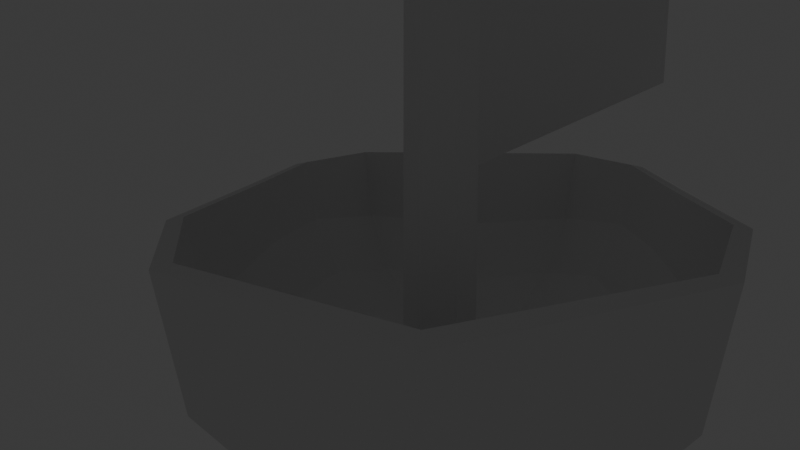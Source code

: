 # Source: portfolio.blend  (saved by Blender 4.2.66; exported with 4.5.12 LTS)
import bpy
from mathutils import Matrix  # noqa: F401  (used for matrix-valued properties, if any)

bpy.ops.wm.read_factory_settings(use_empty=True)
scene = bpy.context.scene
scene.name = 'Scene'

# ---- collections
col_collection = bpy.data.collections.new('Collection'); scene.collection.children.link(col_collection)
col_bateau = bpy.data.collections.new('Bateau'); scene.collection.children.link(col_bateau)

# ---- materials (node trees are filled in below, after node groups)
mat_material = bpy.data.materials.new('Material')
mat_material.alpha_threshold = 0.0
mat_material.use_transparent_shadow = False
mat_material.roughness = 0.5
mat_material.line_color = (0.0, 0.0, 0.0, 1.0)

# ---- material node trees
mat_material.use_nodes = True; mat_material.node_tree.nodes.clear()
_N = mat_material.node_tree.nodes; _L = mat_material.node_tree.links
n0 = _N.new('ShaderNodeOutputMaterial'); n0.name = 'Material Output'; n0.location = (300, 300)
n1 = _N.new('ShaderNodeBsdfPrincipled'); n1.name = 'Principled BSDF'; n1.location = (10, 300)
n1.inputs[3].default_value = 1.45
_L.new(n1.outputs[0], n0.inputs[0])
n0.is_active_output = True

# ---- world
world_world = bpy.data.worlds.new('World'); scene.world = world_world
world_world.use_nodes = True; world_world.node_tree.nodes.clear()
_N = world_world.node_tree.nodes; _L = world_world.node_tree.links
n0 = _N.new('ShaderNodeOutputWorld'); n0.name = 'World Output'; n0.location = (300, 300)
n1 = _N.new('ShaderNodeBackground'); n1.name = 'Background'; n1.location = (10, 300)
n1.inputs[0].default_value = (0.05088, 0.05088, 0.05088, 1.0)
_L.new(n1.outputs[0], n0.inputs[0])
n0.is_active_output = True
world_world.color = (0.05088, 0.05088, 0.05088)
world_world.sun_shadow_jitter_overblur = 0.0

# ---- cameras
cam_camera = bpy.data.cameras.new('Camera')
cam_camera.clip_end = 500.0
cam_camera.lens = 40.39
cam_camera.ortho_scale = 7.314

# ---- lights
light_light = bpy.data.lights.new('Light', 'POINT')
light_light.energy = 1000.0
light_light.shadow_soft_size = 0.1

# ---- meshes
me_cube = bpy.data.meshes.new('Cube')
me_cube.from_pydata([(14.89, 1.981, 1.0), (14.89, 1.981, -1.0), (14.89, -1.0, 1.0), (14.89, -1.0, -1.0), (8.325, 1.981, 1.0), (8.325, 1.981, -1.0), (8.325, -1.0, 1.0), (8.325, -1.0, -1.0), (13.67, 1.981, -1.0), (13.67, -1.0, 1.0), (13.67, -1.0, -1.0), (13.67, 1.981, 1.0), (11.7, 1.981, -1.0), (11.7, -1.0, 1.0), (11.7, -1.0, -1.0), (11.7, 1.981, 1.0), (8.325, 1.443, -1.0), (14.89, 1.443, 1.0), (8.325, 1.443, 1.0), (14.89, 1.443, -1.0), (13.65, 1.426, -1.0), (13.67, 1.443, 1.0), (11.71, 1.426, -1.0), (11.7, 1.443, 1.0), (8.325, -0.1587, -1.0), (14.89, -0.1587, 1.0), (13.65, -0.1418, -1.0), (13.67, -0.1587, 1.0), (11.71, -0.1418, -1.0), (11.7, -0.1587, 1.0), (8.325, -0.1587, 1.0), (14.89, -0.1587, -1.0), (13.67, 1.443, -1.0), (11.7, 1.443, -1.0), (13.67, -0.1587, -1.0), (11.7, -0.1587, -1.0), (13.67, 1.443, -1.0), (11.7, 1.443, -1.0), (13.67, -0.1587, -1.0), (11.7, -0.1587, -1.0), (13.65, 1.426, -18.1), (11.71, 1.426, -18.1), (13.65, -0.1418, -18.1), (11.71, -0.1418, -18.1), (8.325, 1.981, 1.0), (8.325, 1.981, -1.0), (8.325, -1.0, 1.0), (8.325, -1.0, -1.0), (1.758, 1.981, 1.0), (1.758, 1.981, -1.0), (1.758, -1.0, 1.0), (1.758, -1.0, -1.0), (7.102, 1.981, -1.0), (7.102, -1.0, 1.0), (7.102, -1.0, -1.0), (7.102, 1.981, 1.0), (5.13, 1.981, -1.0), (5.13, -1.0, 1.0), (5.13, -1.0, -1.0), (5.13, 1.981, 1.0), (1.758, 1.443, -1.0), (8.325, 1.443, 1.0), (1.758, 1.443, 1.0), (8.325, 1.443, -1.0), (7.085, 1.426, -1.0), (7.102, 1.443, 1.0), (5.147, 1.426, -1.0), (5.13, 1.443, 1.0), (1.758, -0.1587, -1.0), (8.325, -0.1587, 1.0), (7.085, -0.1418, -1.0), (7.102, -0.1587, 1.0), (5.147, -0.1418, -1.0), (5.13, -0.1587, 1.0), (1.758, -0.1587, 1.0), (8.325, -0.1587, -1.0), (7.102, 1.443, -1.0), (5.13, 1.443, -1.0), (7.102, -0.1587, -1.0), (5.13, -0.1587, -1.0), (7.102, 1.443, -1.0), (5.13, 1.443, -1.0), (7.102, -0.1587, -1.0), (5.13, -0.1587, -1.0), (7.085, 1.426, -18.1), (5.147, 1.426, -18.1), (7.085, -0.1418, -18.1), (5.147, -0.1418, -18.1), (1.764, 1.981, 1.0), (1.764, 1.981, -1.0), (1.764, -1.0, 1.0), (1.764, -1.0, -1.0), (-4.802, 1.981, 1.0), (-4.802, 1.981, -1.0), (-4.802, -1.0, 1.0), (-4.802, -1.0, -1.0), (0.5417, 1.981, -1.0), (0.5417, -1.0, 1.0), (0.5417, -1.0, -1.0), (0.5417, 1.981, 1.0), (-1.431, 1.981, -1.0), (-1.431, -1.0, 1.0), (-1.431, -1.0, -1.0), (-1.431, 1.981, 1.0), (-4.802, 1.443, -1.0), (1.764, 1.443, 1.0), (-4.802, 1.443, 1.0), (1.764, 1.443, -1.0), (0.5247, 1.426, -1.0), (0.5417, 1.443, 1.0), (-1.414, 1.426, -1.0), (-1.431, 1.443, 1.0), (-4.802, -0.1587, -1.0), (1.764, -0.1587, 1.0), (0.5247, -0.1418, -1.0), (0.5417, -0.1587, 1.0), (-1.414, -0.1418, -1.0), (-1.431, -0.1587, 1.0), (-4.802, -0.1587, 1.0), (1.764, -0.1587, -1.0), (0.5417, 1.443, -1.0), (-1.431, 1.443, -1.0), (0.5417, -0.1587, -1.0), (-1.431, -0.1587, -1.0), (0.5417, 1.443, -1.0), (-1.431, 1.443, -1.0), (0.5417, -0.1587, -1.0), (-1.431, -0.1587, -1.0), (0.5247, 1.426, -18.1), (-1.414, 1.426, -18.1), (0.5247, -0.1418, -18.1), (-1.414, -0.1418, -18.1), (-4.803, 1.981, 1.0), (-4.803, 1.981, -1.0), (-4.803, -1.0, 1.0), (-4.803, -1.0, -1.0), (-11.37, 1.981, 1.0), (-11.37, 1.981, -1.0), (-11.37, -1.0, 1.0), (-11.37, -1.0, -1.0), (-6.025, 1.981, -1.0), (-6.025, -1.0, 1.0), (-6.025, -1.0, -1.0), (-6.025, 1.981, 1.0), (-7.998, 1.981, -1.0), (-7.998, -1.0, 1.0), (-7.998, -1.0, -1.0), (-7.998, 1.981, 1.0), (-11.37, 1.443, -1.0), (-4.803, 1.443, 1.0), (-11.37, 1.443, 1.0), (-4.803, 1.443, -1.0), (-6.042, 1.426, -1.0), (-6.025, 1.443, 1.0), (-7.981, 1.426, -1.0), (-7.998, 1.443, 1.0), (-11.37, -0.1587, -1.0), (-4.803, -0.1587, 1.0), (-6.042, -0.1418, -1.0), (-6.025, -0.1587, 1.0), (-7.981, -0.1418, -1.0), (-7.998, -0.1587, 1.0), (-11.37, -0.1587, 1.0), (-4.803, -0.1587, -1.0), (-6.025, 1.443, -1.0), (-7.998, 1.443, -1.0), (-6.025, -0.1587, -1.0), (-7.998, -0.1587, -1.0), (-6.025, 1.443, -1.0), (-7.998, 1.443, -1.0), (-6.025, -0.1587, -1.0), (-7.998, -0.1587, -1.0), (-6.042, 1.426, -18.1), (-7.981, 1.426, -18.1), (-6.042, -0.1418, -18.1), (-7.981, -0.1418, -18.1), (-11.38, 1.981, 1.0), (-11.38, 1.981, -1.0), (-11.38, -1.0, 1.0), (-11.38, -1.0, -1.0), (-17.95, 1.981, 1.0), (-17.95, 1.981, -1.0), (-17.95, -1.0, 1.0), (-17.95, -1.0, -1.0), (-12.6, 1.981, -1.0), (-12.6, -1.0, 1.0), (-12.6, -1.0, -1.0), (-12.6, 1.981, 1.0), (-14.58, 1.981, -1.0), (-14.58, -1.0, 1.0), (-14.58, -1.0, -1.0), (-14.58, 1.981, 1.0), (-17.95, 1.443, -1.0), (-11.38, 1.443, 1.0), (-17.95, 1.443, 1.0), (-11.38, 1.443, -1.0), (-12.62, 1.426, -1.0), (-12.6, 1.443, 1.0), (-14.56, 1.426, -1.0), (-14.58, 1.443, 1.0), (-17.95, -0.1587, -1.0), (-11.38, -0.1587, 1.0), (-12.62, -0.1418, -1.0), (-12.6, -0.1587, 1.0), (-14.56, -0.1418, -1.0), (-14.58, -0.1587, 1.0), (-17.95, -0.1587, 1.0), (-11.38, -0.1587, -1.0), (-12.6, 1.443, -1.0), (-14.58, 1.443, -1.0), (-12.6, -0.1587, -1.0), (-14.58, -0.1587, -1.0), (-12.6, 1.443, -1.0), (-14.58, 1.443, -1.0), (-12.6, -0.1587, -1.0), (-14.58, -0.1587, -1.0), (-12.62, 1.426, -18.1), (-14.56, 1.426, -18.1), (-12.62, -0.1418, -18.1), (-14.56, -0.1418, -18.1), (-17.95, 1.981, 1.0), (-17.95, 1.981, -1.0), (-17.95, -1.0, 1.0), (-17.95, -1.0, -1.0), (-24.52, 1.981, 1.0), (-24.52, 1.981, -1.0), (-24.52, -1.0, 1.0), (-24.52, -1.0, -1.0), (-19.17, 1.981, -1.0), (-19.17, -1.0, 1.0), (-19.17, -1.0, -1.0), (-19.17, 1.981, 1.0), (-21.14, 1.981, -1.0), (-21.14, -1.0, 1.0), (-21.14, -1.0, -1.0), (-21.14, 1.981, 1.0), (-24.52, 1.443, -1.0), (-17.95, 1.443, 1.0), (-24.52, 1.443, 1.0), (-17.95, 1.443, -1.0), (-19.19, 1.426, -1.0), (-19.17, 1.443, 1.0), (-21.13, 1.426, -1.0), (-21.14, 1.443, 1.0), (-24.52, -0.1587, -1.0), (-17.95, -0.1587, 1.0), (-19.19, -0.1418, -1.0), (-19.17, -0.1587, 1.0), (-21.13, -0.1418, -1.0), (-21.14, -0.1587, 1.0), (-24.52, -0.1587, 1.0), (-17.95, -0.1587, -1.0), (-19.17, 1.443, -1.0), (-21.14, 1.443, -1.0), (-19.17, -0.1587, -1.0), (-21.14, -0.1587, -1.0), (-19.17, 1.443, -1.0), (-21.14, 1.443, -1.0), (-19.17, -0.1587, -1.0), (-21.14, -0.1587, -1.0), (-19.19, 1.426, -18.1), (-21.13, 1.426, -18.1), (-19.19, -0.1418, -18.1), (-21.13, -0.1418, -18.1), (-24.51, 1.981, 1.0), (-24.51, 1.981, -1.0), (-24.51, -1.0, 1.0), (-24.51, -1.0, -1.0), (-31.08, 1.981, 1.0), (-31.08, 1.981, -1.0), (-31.08, -1.0, 1.0), (-31.08, -1.0, -1.0), (-25.73, 1.981, -1.0), (-25.73, -1.0, 1.0), (-25.73, -1.0, -1.0), (-25.73, 1.981, 1.0), (-27.7, 1.981, -1.0), (-27.7, -1.0, 1.0), (-27.7, -1.0, -1.0), (-27.7, 1.981, 1.0), (-31.08, 1.443, -1.0), (-24.51, 1.443, 1.0), (-31.08, 1.443, 1.0), (-24.51, 1.443, -1.0), (-25.75, 1.426, -1.0), (-25.73, 1.443, 1.0), (-27.69, 1.426, -1.0), (-27.7, 1.443, 1.0), (-31.08, -0.1587, -1.0), (-24.51, -0.1587, 1.0), (-25.75, -0.1418, -1.0), (-25.73, -0.1587, 1.0), (-27.69, -0.1418, -1.0), (-27.7, -0.1587, 1.0), (-31.08, -0.1587, 1.0), (-24.51, -0.1587, -1.0), (-25.73, 1.443, -1.0), (-27.7, 1.443, -1.0), (-25.73, -0.1587, -1.0), (-27.7, -0.1587, -1.0), (-25.73, 1.443, -1.0), (-27.7, 1.443, -1.0), (-25.73, -0.1587, -1.0), (-27.7, -0.1587, -1.0), (-25.75, 1.426, -18.1), (-27.69, 1.426, -18.1), (-25.75, -0.1418, -18.1), (-27.69, -0.1418, -18.1), (-31.08, 1.981, 1.0), (-31.08, 1.981, -1.0), (-31.08, -1.0, 1.0), (-31.08, -1.0, -1.0), (-37.64, 1.981, 1.0), (-37.64, 1.981, -1.0), (-37.64, -1.0, 1.0), (-37.64, -1.0, -1.0), (-32.3, 1.981, -1.0), (-32.3, -1.0, 1.0), (-32.3, -1.0, -1.0), (-32.3, 1.981, 1.0), (-34.27, 1.981, -1.0), (-34.27, -1.0, 1.0), (-34.27, -1.0, -1.0), (-34.27, 1.981, 1.0), (-37.64, 1.443, -1.0), (-31.08, 1.443, 1.0), (-37.64, 1.443, 1.0), (-31.08, 1.443, -1.0), (-32.32, 1.426, -1.0), (-32.3, 1.443, 1.0), (-34.25, 1.426, -1.0), (-34.27, 1.443, 1.0), (-37.64, -0.1587, -1.0), (-31.08, -0.1587, 1.0), (-32.32, -0.1418, -1.0), (-32.3, -0.1587, 1.0), (-34.25, -0.1418, -1.0), (-34.27, -0.1587, 1.0), (-37.64, -0.1587, 1.0), (-31.08, -0.1587, -1.0), (-32.3, 1.443, -1.0), (-34.27, 1.443, -1.0), (-32.3, -0.1587, -1.0), (-34.27, -0.1587, -1.0), (-32.3, 1.443, -1.0), (-34.27, 1.443, -1.0), (-32.3, -0.1587, -1.0), (-34.27, -0.1587, -1.0), (-32.32, 1.426, -18.1), (-34.25, 1.426, -18.1), (-32.32, -0.1418, -18.1), (-34.25, -0.1418, -18.1), (-37.64, 1.981, 1.0), (-37.64, 1.981, -1.0), (-37.64, -1.0, 1.0), (-37.64, -1.0, -1.0), (-44.21, 1.981, 1.0), (-44.21, 1.981, -1.0), (-44.21, -1.0, 1.0), (-44.21, -1.0, -1.0), (-38.86, 1.981, -1.0), (-38.86, -1.0, 1.0), (-38.86, -1.0, -1.0), (-38.86, 1.981, 1.0), (-40.84, 1.981, -1.0), (-40.84, -1.0, 1.0), (-40.84, -1.0, -1.0), (-40.84, 1.981, 1.0), (-44.21, 1.443, -1.0), (-37.64, 1.443, 1.0), (-44.21, 1.443, 1.0), (-37.64, 1.443, -1.0), (-38.88, 1.426, -1.0), (-38.86, 1.443, 1.0), (-40.82, 1.426, -1.0), (-40.84, 1.443, 1.0), (-44.21, -0.1587, -1.0), (-37.64, -0.1587, 1.0), (-38.88, -0.1418, -1.0), (-38.86, -0.1587, 1.0), (-40.82, -0.1418, -1.0), (-40.84, -0.1587, 1.0), (-44.21, -0.1587, 1.0), (-37.64, -0.1587, -1.0), (-38.86, 1.443, -1.0), (-40.84, 1.443, -1.0), (-38.86, -0.1587, -1.0), (-40.84, -0.1587, -1.0), (-38.86, 1.443, -1.0), (-40.84, 1.443, -1.0), (-38.86, -0.1587, -1.0), (-40.84, -0.1587, -1.0), (-38.88, 1.426, -18.1), (-40.82, 1.426, -18.1), (-38.88, -0.1418, -18.1), (-40.82, -0.1418, -18.1), (-44.21, 1.981, 1.0), (-44.21, 1.981, -1.0), (-44.21, -1.0, 1.0), (-44.21, -1.0, -1.0), (-50.77, 1.981, 1.0), (-50.77, 1.981, -1.0), (-50.77, -1.0, 1.0), (-50.77, -1.0, -1.0), (-45.43, 1.981, -1.0), (-45.43, -1.0, 1.0), (-45.43, -1.0, -1.0), (-45.43, 1.981, 1.0), (-47.4, 1.981, -1.0), (-47.4, -1.0, 1.0), (-47.4, -1.0, -1.0), (-47.4, 1.981, 1.0), (-50.77, 1.443, -1.0), (-44.21, 1.443, 1.0), (-50.77, 1.443, 1.0), (-44.21, 1.443, -1.0), (-45.45, 1.426, -1.0), (-45.43, 1.443, 1.0), (-47.39, 1.426, -1.0), (-47.4, 1.443, 1.0), (-50.77, -0.1587, -1.0), (-44.21, -0.1587, 1.0), (-45.45, -0.1418, -1.0), (-45.43, -0.1587, 1.0), (-47.39, -0.1418, -1.0), (-47.4, -0.1587, 1.0), (-50.77, -0.1587, 1.0), (-44.21, -0.1587, -1.0), (-45.43, 1.443, -1.0), (-47.4, 1.443, -1.0), (-45.43, -0.1587, -1.0), (-47.4, -0.1587, -1.0), (-45.43, 1.443, -1.0), (-47.4, 1.443, -1.0), (-45.43, -0.1587, -1.0), (-47.4, -0.1587, -1.0), (-45.45, 1.426, -18.1), (-47.39, 1.426, -18.1), (-45.45, -0.1418, -18.1), (-47.39, -0.1418, -18.1), (-50.77, 1.981, 1.0), (-50.77, 1.981, -1.0), (-50.77, -1.0, 1.0), (-50.77, -1.0, -1.0), (-57.33, 1.981, 1.0), (-57.33, 1.981, -1.0), (-57.33, -1.0, 1.0), (-57.33, -1.0, -1.0), (-51.99, 1.981, -1.0), (-51.99, -1.0, 1.0), (-51.99, -1.0, -1.0), (-51.99, 1.981, 1.0), (-53.96, 1.981, -1.0), (-53.96, -1.0, 1.0), (-53.96, -1.0, -1.0), (-53.96, 1.981, 1.0), (-57.33, 1.443, -1.0), (-50.77, 1.443, 1.0), (-57.33, 1.443, 1.0), (-50.77, 1.443, -1.0), (-52.01, 1.426, -1.0), (-51.99, 1.443, 1.0), (-53.95, 1.426, -1.0), (-53.96, 1.443, 1.0), (-57.33, -0.1587, -1.0), (-50.77, -0.1587, 1.0), (-52.01, -0.1418, -1.0), (-51.99, -0.1587, 1.0), (-53.95, -0.1418, -1.0), (-53.96, -0.1587, 1.0), (-57.33, -0.1587, 1.0), (-50.77, -0.1587, -1.0), (-51.99, 1.443, -1.0), (-53.96, 1.443, -1.0), (-51.99, -0.1587, -1.0), (-53.96, -0.1587, -1.0), (-51.99, 1.443, -1.0), (-53.96, 1.443, -1.0), (-51.99, -0.1587, -1.0), (-53.96, -0.1587, -1.0), (-52.01, 1.426, -18.1), (-53.95, 1.426, -18.1), (-52.01, -0.1418, -18.1), (-53.95, -0.1418, -18.1), (-57.33, 1.981, 1.0), (-57.33, 1.981, -1.0), (-57.33, -1.0, 1.0), (-57.33, -1.0, -1.0), (-64.79, 1.981, 1.0), (-64.79, 1.981, -1.0), (-64.79, -1.0, 1.0), (-64.79, -1.0, -1.0), (-58.56, 1.981, -1.0), (-58.56, -1.0, 1.0), (-58.56, -1.0, -1.0), (-58.56, 1.981, 1.0), (-60.53, 1.981, -1.0), (-60.53, -1.0, 1.0), (-60.53, -1.0, -1.0), (-60.53, 1.981, 1.0), (-64.79, 1.443, -1.0), (-57.33, 1.443, 1.0), (-64.79, 1.443, 1.0), (-57.33, 1.443, -1.0), (-58.57, 1.426, -1.0), (-58.56, 1.443, 1.0), (-60.51, 1.426, -1.0), (-60.53, 1.443, 1.0), (-64.79, -0.1587, -1.0), (-57.33, -0.1587, 1.0), (-58.57, -0.1418, -1.0), (-58.56, -0.1587, 1.0), (-60.51, -0.1418, -1.0), (-60.53, -0.1587, 1.0), (-64.79, -0.1587, 1.0), (-57.33, -0.1587, -1.0), (-58.56, 1.443, -1.0), (-60.53, 1.443, -1.0), (-58.56, -0.1587, -1.0), (-60.53, -0.1587, -1.0), (-58.56, 1.443, -1.0), (-60.53, 1.443, -1.0), (-58.56, -0.1587, -1.0), (-60.53, -0.1587, -1.0), (-58.57, 1.426, -18.1), (-60.51, 1.426, -18.1), (-58.57, -0.1418, -18.1), (-60.51, -0.1418, -18.1), (-64.81, 1.981, 1.0), (-64.81, 1.981, -1.0), (-64.81, -1.0, 1.0), (-64.81, -1.0, -1.0), (-64.81, 1.443, 1.0), (-64.81, 1.443, -1.0), (-64.81, -0.1587, 1.0), (-64.81, -0.1587, -1.0)], [], [(29, 30, 6, 13), (14, 13, 6, 7), (16, 18, 4, 5), (34, 31, 3, 10), (31, 25, 2, 3), (8, 11, 0, 1), (12, 15, 11, 8), (35, 34, 10, 14), (3, 2, 9, 10), (25, 27, 9, 2), (24, 35, 14, 7), (5, 4, 15, 12), (10, 9, 13, 14), (27, 29, 13, 9), (11, 15, 23, 21), (5, 12, 33, 16), (0, 11, 21, 17), (12, 8, 32, 33), (1, 0, 17, 19), (8, 1, 19, 32), (24, 30, 18, 16), (15, 4, 18, 23), (7, 6, 30, 24), (21, 23, 29, 27), (16, 33, 35, 24), (17, 21, 27, 25), (20, 26, 42, 40), (19, 17, 25, 31), (32, 19, 31, 34), (23, 18, 30, 29), (36, 37, 33, 32), (38, 36, 32, 34), (37, 39, 35, 33), (39, 38, 34, 35), (20, 22, 37, 36), (26, 20, 36, 38), (22, 28, 39, 37), (28, 26, 38, 39), (41, 40, 42, 43), (28, 22, 41, 43), (22, 20, 40, 41), (26, 28, 43, 42), (73, 74, 50, 57), (58, 57, 50, 51), (60, 62, 48, 49), (78, 75, 47, 54), (75, 69, 46, 47), (52, 55, 44, 45), (56, 59, 55, 52), (79, 78, 54, 58), (47, 46, 53, 54), (69, 71, 53, 46), (68, 79, 58, 51), (49, 48, 59, 56), (54, 53, 57, 58), (71, 73, 57, 53), (55, 59, 67, 65), (49, 56, 77, 60), (44, 55, 65, 61), (56, 52, 76, 77), (45, 44, 61, 63), (52, 45, 63, 76), (68, 74, 62, 60), (59, 48, 62, 67), (51, 50, 74, 68), (65, 67, 73, 71), (60, 77, 79, 68), (61, 65, 71, 69), (64, 70, 86, 84), (63, 61, 69, 75), (76, 63, 75, 78), (67, 62, 74, 73), (80, 81, 77, 76), (82, 80, 76, 78), (81, 83, 79, 77), (83, 82, 78, 79), (64, 66, 81, 80), (70, 64, 80, 82), (66, 72, 83, 81), (72, 70, 82, 83), (85, 84, 86, 87), (72, 66, 85, 87), (66, 64, 84, 85), (70, 72, 87, 86), (117, 118, 94, 101), (102, 101, 94, 95), (104, 106, 92, 93), (122, 119, 91, 98), (119, 113, 90, 91), (96, 99, 88, 89), (100, 103, 99, 96), (123, 122, 98, 102), (91, 90, 97, 98), (113, 115, 97, 90), (112, 123, 102, 95), (93, 92, 103, 100), (98, 97, 101, 102), (115, 117, 101, 97), (99, 103, 111, 109), (93, 100, 121, 104), (88, 99, 109, 105), (100, 96, 120, 121), (89, 88, 105, 107), (96, 89, 107, 120), (112, 118, 106, 104), (103, 92, 106, 111), (95, 94, 118, 112), (109, 111, 117, 115), (104, 121, 123, 112), (105, 109, 115, 113), (108, 114, 130, 128), (107, 105, 113, 119), (120, 107, 119, 122), (111, 106, 118, 117), (124, 125, 121, 120), (126, 124, 120, 122), (125, 127, 123, 121), (127, 126, 122, 123), (108, 110, 125, 124), (114, 108, 124, 126), (110, 116, 127, 125), (116, 114, 126, 127), (129, 128, 130, 131), (116, 110, 129, 131), (110, 108, 128, 129), (114, 116, 131, 130), (161, 162, 138, 145), (146, 145, 138, 139), (148, 150, 136, 137), (166, 163, 135, 142), (163, 157, 134, 135), (140, 143, 132, 133), (144, 147, 143, 140), (167, 166, 142, 146), (135, 134, 141, 142), (157, 159, 141, 134), (156, 167, 146, 139), (137, 136, 147, 144), (142, 141, 145, 146), (159, 161, 145, 141), (143, 147, 155, 153), (137, 144, 165, 148), (132, 143, 153, 149), (144, 140, 164, 165), (133, 132, 149, 151), (140, 133, 151, 164), (156, 162, 150, 148), (147, 136, 150, 155), (139, 138, 162, 156), (153, 155, 161, 159), (148, 165, 167, 156), (149, 153, 159, 157), (152, 158, 174, 172), (151, 149, 157, 163), (164, 151, 163, 166), (155, 150, 162, 161), (168, 169, 165, 164), (170, 168, 164, 166), (169, 171, 167, 165), (171, 170, 166, 167), (152, 154, 169, 168), (158, 152, 168, 170), (154, 160, 171, 169), (160, 158, 170, 171), (173, 172, 174, 175), (160, 154, 173, 175), (154, 152, 172, 173), (158, 160, 175, 174), (205, 206, 182, 189), (190, 189, 182, 183), (192, 194, 180, 181), (210, 207, 179, 186), (207, 201, 178, 179), (184, 187, 176, 177), (188, 191, 187, 184), (211, 210, 186, 190), (179, 178, 185, 186), (201, 203, 185, 178), (200, 211, 190, 183), (181, 180, 191, 188), (186, 185, 189, 190), (203, 205, 189, 185), (187, 191, 199, 197), (181, 188, 209, 192), (176, 187, 197, 193), (188, 184, 208, 209), (177, 176, 193, 195), (184, 177, 195, 208), (200, 206, 194, 192), (191, 180, 194, 199), (183, 182, 206, 200), (197, 199, 205, 203), (192, 209, 211, 200), (193, 197, 203, 201), (196, 202, 218, 216), (195, 193, 201, 207), (208, 195, 207, 210), (199, 194, 206, 205), (212, 213, 209, 208), (214, 212, 208, 210), (213, 215, 211, 209), (215, 214, 210, 211), (196, 198, 213, 212), (202, 196, 212, 214), (198, 204, 215, 213), (204, 202, 214, 215), (217, 216, 218, 219), (204, 198, 217, 219), (198, 196, 216, 217), (202, 204, 219, 218), (249, 250, 226, 233), (234, 233, 226, 227), (236, 238, 224, 225), (254, 251, 223, 230), (251, 245, 222, 223), (228, 231, 220, 221), (232, 235, 231, 228), (255, 254, 230, 234), (223, 222, 229, 230), (245, 247, 229, 222), (244, 255, 234, 227), (225, 224, 235, 232), (230, 229, 233, 234), (247, 249, 233, 229), (231, 235, 243, 241), (225, 232, 253, 236), (220, 231, 241, 237), (232, 228, 252, 253), (221, 220, 237, 239), (228, 221, 239, 252), (244, 250, 238, 236), (235, 224, 238, 243), (227, 226, 250, 244), (241, 243, 249, 247), (236, 253, 255, 244), (237, 241, 247, 245), (240, 246, 262, 260), (239, 237, 245, 251), (252, 239, 251, 254), (243, 238, 250, 249), (256, 257, 253, 252), (258, 256, 252, 254), (257, 259, 255, 253), (259, 258, 254, 255), (240, 242, 257, 256), (246, 240, 256, 258), (242, 248, 259, 257), (248, 246, 258, 259), (261, 260, 262, 263), (248, 242, 261, 263), (242, 240, 260, 261), (246, 248, 263, 262), (293, 294, 270, 277), (278, 277, 270, 271), (280, 282, 268, 269), (298, 295, 267, 274), (295, 289, 266, 267), (272, 275, 264, 265), (276, 279, 275, 272), (299, 298, 274, 278), (267, 266, 273, 274), (289, 291, 273, 266), (288, 299, 278, 271), (269, 268, 279, 276), (274, 273, 277, 278), (291, 293, 277, 273), (275, 279, 287, 285), (269, 276, 297, 280), (264, 275, 285, 281), (276, 272, 296, 297), (265, 264, 281, 283), (272, 265, 283, 296), (288, 294, 282, 280), (279, 268, 282, 287), (271, 270, 294, 288), (285, 287, 293, 291), (280, 297, 299, 288), (281, 285, 291, 289), (284, 290, 306, 304), (283, 281, 289, 295), (296, 283, 295, 298), (287, 282, 294, 293), (300, 301, 297, 296), (302, 300, 296, 298), (301, 303, 299, 297), (303, 302, 298, 299), (284, 286, 301, 300), (290, 284, 300, 302), (286, 292, 303, 301), (292, 290, 302, 303), (305, 304, 306, 307), (292, 286, 305, 307), (286, 284, 304, 305), (290, 292, 307, 306), (337, 338, 314, 321), (322, 321, 314, 315), (324, 326, 312, 313), (342, 339, 311, 318), (339, 333, 310, 311), (316, 319, 308, 309), (320, 323, 319, 316), (343, 342, 318, 322), (311, 310, 317, 318), (333, 335, 317, 310), (332, 343, 322, 315), (313, 312, 323, 320), (318, 317, 321, 322), (335, 337, 321, 317), (319, 323, 331, 329), (313, 320, 341, 324), (308, 319, 329, 325), (320, 316, 340, 341), (309, 308, 325, 327), (316, 309, 327, 340), (332, 338, 326, 324), (323, 312, 326, 331), (315, 314, 338, 332), (329, 331, 337, 335), (324, 341, 343, 332), (325, 329, 335, 333), (328, 334, 350, 348), (327, 325, 333, 339), (340, 327, 339, 342), (331, 326, 338, 337), (344, 345, 341, 340), (346, 344, 340, 342), (345, 347, 343, 341), (347, 346, 342, 343), (328, 330, 345, 344), (334, 328, 344, 346), (330, 336, 347, 345), (336, 334, 346, 347), (349, 348, 350, 351), (336, 330, 349, 351), (330, 328, 348, 349), (334, 336, 351, 350), (381, 382, 358, 365), (366, 365, 358, 359), (368, 370, 356, 357), (386, 383, 355, 362), (383, 377, 354, 355), (360, 363, 352, 353), (364, 367, 363, 360), (387, 386, 362, 366), (355, 354, 361, 362), (377, 379, 361, 354), (376, 387, 366, 359), (357, 356, 367, 364), (362, 361, 365, 366), (379, 381, 365, 361), (363, 367, 375, 373), (357, 364, 385, 368), (352, 363, 373, 369), (364, 360, 384, 385), (353, 352, 369, 371), (360, 353, 371, 384), (376, 382, 370, 368), (367, 356, 370, 375), (359, 358, 382, 376), (373, 375, 381, 379), (368, 385, 387, 376), (369, 373, 379, 377), (372, 378, 394, 392), (371, 369, 377, 383), (384, 371, 383, 386), (375, 370, 382, 381), (388, 389, 385, 384), (390, 388, 384, 386), (389, 391, 387, 385), (391, 390, 386, 387), (372, 374, 389, 388), (378, 372, 388, 390), (374, 380, 391, 389), (380, 378, 390, 391), (393, 392, 394, 395), (380, 374, 393, 395), (374, 372, 392, 393), (378, 380, 395, 394), (425, 426, 402, 409), (410, 409, 402, 403), (412, 414, 400, 401), (430, 427, 399, 406), (427, 421, 398, 399), (404, 407, 396, 397), (408, 411, 407, 404), (431, 430, 406, 410), (399, 398, 405, 406), (421, 423, 405, 398), (420, 431, 410, 403), (401, 400, 411, 408), (406, 405, 409, 410), (423, 425, 409, 405), (407, 411, 419, 417), (401, 408, 429, 412), (396, 407, 417, 413), (408, 404, 428, 429), (397, 396, 413, 415), (404, 397, 415, 428), (420, 426, 414, 412), (411, 400, 414, 419), (403, 402, 426, 420), (417, 419, 425, 423), (412, 429, 431, 420), (413, 417, 423, 421), (416, 422, 438, 436), (415, 413, 421, 427), (428, 415, 427, 430), (419, 414, 426, 425), (432, 433, 429, 428), (434, 432, 428, 430), (433, 435, 431, 429), (435, 434, 430, 431), (416, 418, 433, 432), (422, 416, 432, 434), (418, 424, 435, 433), (424, 422, 434, 435), (437, 436, 438, 439), (424, 418, 437, 439), (418, 416, 436, 437), (422, 424, 439, 438), (469, 470, 446, 453), (454, 453, 446, 447), (456, 458, 444, 445), (474, 471, 443, 450), (471, 465, 442, 443), (448, 451, 440, 441), (452, 455, 451, 448), (475, 474, 450, 454), (443, 442, 449, 450), (465, 467, 449, 442), (464, 475, 454, 447), (445, 444, 455, 452), (450, 449, 453, 454), (467, 469, 453, 449), (451, 455, 463, 461), (445, 452, 473, 456), (440, 451, 461, 457), (452, 448, 472, 473), (441, 440, 457, 459), (448, 441, 459, 472), (464, 470, 458, 456), (455, 444, 458, 463), (447, 446, 470, 464), (461, 463, 469, 467), (456, 473, 475, 464), (457, 461, 467, 465), (460, 466, 482, 480), (459, 457, 465, 471), (472, 459, 471, 474), (463, 458, 470, 469), (476, 477, 473, 472), (478, 476, 472, 474), (477, 479, 475, 473), (479, 478, 474, 475), (460, 462, 477, 476), (466, 460, 476, 478), (462, 468, 479, 477), (468, 466, 478, 479), (481, 480, 482, 483), (468, 462, 481, 483), (462, 460, 480, 481), (466, 468, 483, 482), (513, 514, 490, 497), (498, 497, 490, 491), (500, 502, 488, 489), (518, 515, 487, 494), (515, 509, 486, 487), (492, 495, 484, 485), (496, 499, 495, 492), (519, 518, 494, 498), (487, 486, 493, 494), (509, 511, 493, 486), (508, 519, 498, 491), (489, 488, 499, 496), (494, 493, 497, 498), (511, 513, 497, 493), (495, 499, 507, 505), (489, 496, 517, 500), (484, 495, 505, 501), (496, 492, 516, 517), (485, 484, 501, 503), (492, 485, 503, 516), (508, 514, 502, 500), (499, 488, 502, 507), (491, 490, 514, 508), (505, 507, 513, 511), (500, 517, 519, 508), (501, 505, 511, 509), (504, 510, 526, 524), (503, 501, 509, 515), (516, 503, 515, 518), (507, 502, 514, 513), (520, 521, 517, 516), (522, 520, 516, 518), (521, 523, 519, 517), (523, 522, 518, 519), (504, 506, 521, 520), (510, 504, 520, 522), (506, 512, 523, 521), (512, 510, 522, 523), (525, 524, 526, 527), (512, 506, 525, 527), (506, 504, 524, 525), (510, 512, 527, 526), (535, 534, 530, 531), (529, 528, 532, 533), (533, 532, 534, 535)])
_uv = me_cube.uv_layers.new(name='UVMap')
_uv.uv.foreach_set('vector', [0.6753, 0.6794, 0.875, 0.6794, 0.875, 0.75, 0.6753, 0.75, 0.375, 0.8003, 0.625, 0.8003, 0.625, 1.0, 0.375, 1.0, 0.375, 0.2049, 0.625, 0.2049, 0.625, 0.25, 0.375, 0.25, 0.3558, 0.6794, 0.375, 0.6794, 0.375, 0.75, 0.3558, 0.75, 0.375, 0.6794, 0.625, 0.6794, 0.625, 0.75, 0.375, 0.75, 0.375, 0.4808, 0.625, 0.4808, 0.625, 0.5, 0.375, 0.5, 0.375, 0.4497, 0.625, 0.4497, 0.625, 0.4808, 0.375, 0.4808, 0.3247, 0.6794, 0.3558, 0.6794, 0.3558, 0.75, 0.3247, 0.75, 0.375, 0.75, 0.625, 0.75, 0.625, 0.7692, 0.375, 0.7692, 0.625, 0.6794, 0.6442, 0.6794, 0.6442, 0.75, 0.625, 0.75, 0.125, 0.6794, 0.3247, 0.6794, 0.3247, 0.75, 0.125, 0.75, 0.375, 0.25, 0.625, 0.25, 0.625, 0.4497, 0.375, 0.4497, 0.375, 0.7692, 0.625, 0.7692, 0.625, 0.8003, 0.375, 0.8003, 0.6442, 0.6794, 0.6753, 0.6794, 0.6753, 0.75, 0.6442, 0.75, 0.6442, 0.5, 0.6753, 0.5, 0.6753, 0.5451, 0.6442, 0.5451, 0.125, 0.5, 0.3247, 0.5, 0.3247, 0.5451, 0.125, 0.5451, 0.625, 0.5, 0.6442, 0.5, 0.6442, 0.5451, 0.625, 0.5451, 0.3247, 0.5, 0.3558, 0.5, 0.3558, 0.5451, 0.3247, 0.5451, 0.375, 0.5, 0.625, 0.5, 0.625, 0.5451, 0.375, 0.5451, 0.3558, 0.5, 0.375, 0.5, 0.375, 0.5451, 0.3558, 0.5451, 0.375, 0.07056, 0.625, 0.07056, 0.625, 0.2049, 0.375, 0.2049, 0.6753, 0.5, 0.875, 0.5, 0.875, 0.5451, 0.6753, 0.5451, 0.375, 0.0, 0.625, 0.0, 0.625, 0.07056, 0.375, 0.07056, 0.6442, 0.5451, 0.6753, 0.5451, 0.6753, 0.6794, 0.6442, 0.6794, 0.125, 0.5451, 0.3247, 0.5451, 0.3247, 0.6794, 0.125, 0.6794, 0.625, 0.5451, 0.6442, 0.5451, 0.6442, 0.6794, 0.625, 0.6794, 0.3555, 0.5465, 0.3555, 0.678, 0.3555, 0.678, 0.3555, 0.5465, 0.375, 0.5451, 0.625, 0.5451, 0.625, 0.6794, 0.375, 0.6794, 0.3558, 0.5451, 0.375, 0.5451, 0.375, 0.6794, 0.3558, 0.6794, 0.6753, 0.5451, 0.875, 0.5451, 0.875, 0.6794, 0.6753, 0.6794, 0.3558, 0.5451, 0.3247, 0.5451, 0.3247, 0.5451, 0.3558, 0.5451, 0.3558, 0.6794, 0.3558, 0.5451, 0.3558, 0.5451, 0.3558, 0.6794, 0.3247, 0.5451, 0.3247, 0.6794, 0.3247, 0.6794, 0.3247, 0.5451, 0.3247, 0.6794, 0.3558, 0.6794, 0.3558, 0.6794, 0.3247, 0.6794, 0.3555, 0.5465, 0.325, 0.5465, 0.3247, 0.5451, 0.3558, 0.5451, 0.3555, 0.678, 0.3555, 0.5465, 0.3558, 0.5451, 0.3558, 0.6794, 0.325, 0.5465, 0.325, 0.678, 0.3247, 0.6794, 0.3247, 0.5451, 0.325, 0.678, 0.3555, 0.678, 0.3558, 0.6794, 0.3247, 0.6794, 0.325, 0.5465, 0.3555, 0.5465, 0.3555, 0.678, 0.325, 0.678, 0.325, 0.678, 0.325, 0.5465, 0.325, 0.5465, 0.325, 0.678, 0.325, 0.5465, 0.3555, 0.5465, 0.3555, 0.5465, 0.325, 0.5465, 0.3555, 0.678, 0.325, 0.678, 0.325, 0.678, 0.3555, 0.678, 0.6753, 0.6794, 0.875, 0.6794, 0.875, 0.75, 0.6753, 0.75, 0.375, 0.8003, 0.625, 0.8003, 0.625, 1.0, 0.375, 1.0, 0.375, 0.2049, 0.625, 0.2049, 0.625, 0.25, 0.375, 0.25, 0.3558, 0.6794, 0.375, 0.6794, 0.375, 0.75, 0.3558, 0.75, 0.375, 0.6794, 0.625, 0.6794, 0.625, 0.75, 0.375, 0.75, 0.375, 0.4808, 0.625, 0.4808, 0.625, 0.5, 0.375, 0.5, 0.375, 0.4497, 0.625, 0.4497, 0.625, 0.4808, 0.375, 0.4808, 0.3247, 0.6794, 0.3558, 0.6794, 0.3558, 0.75, 0.3247, 0.75, 0.375, 0.75, 0.625, 0.75, 0.625, 0.7692, 0.375, 0.7692, 0.625, 0.6794, 0.6442, 0.6794, 0.6442, 0.75, 0.625, 0.75, 0.125, 0.6794, 0.3247, 0.6794, 0.3247, 0.75, 0.125, 0.75, 0.375, 0.25, 0.625, 0.25, 0.625, 0.4497, 0.375, 0.4497, 0.375, 0.7692, 0.625, 0.7692, 0.625, 0.8003, 0.375, 0.8003, 0.6442, 0.6794, 0.6753, 0.6794, 0.6753, 0.75, 0.6442, 0.75, 0.6442, 0.5, 0.6753, 0.5, 0.6753, 0.5451, 0.6442, 0.5451, 0.125, 0.5, 0.3247, 0.5, 0.3247, 0.5451, 0.125, 0.5451, 0.625, 0.5, 0.6442, 0.5, 0.6442, 0.5451, 0.625, 0.5451, 0.3247, 0.5, 0.3558, 0.5, 0.3558, 0.5451, 0.3247, 0.5451, 0.375, 0.5, 0.625, 0.5, 0.625, 0.5451, 0.375, 0.5451, 0.3558, 0.5, 0.375, 0.5, 0.375, 0.5451, 0.3558, 0.5451, 0.375, 0.07056, 0.625, 0.07056, 0.625, 0.2049, 0.375, 0.2049, 0.6753, 0.5, 0.875, 0.5, 0.875, 0.5451, 0.6753, 0.5451, 0.375, 0.0, 0.625, 0.0, 0.625, 0.07056, 0.375, 0.07056, 0.6442, 0.5451, 0.6753, 0.5451, 0.6753, 0.6794, 0.6442, 0.6794, 0.125, 0.5451, 0.3247, 0.5451, 0.3247, 0.6794, 0.125, 0.6794, 0.625, 0.5451, 0.6442, 0.5451, 0.6442, 0.6794, 0.625, 0.6794, 0.3555, 0.5465, 0.3555, 0.678, 0.3555, 0.678, 0.3555, 0.5465, 0.375, 0.5451, 0.625, 0.5451, 0.625, 0.6794, 0.375, 0.6794, 0.3558, 0.5451, 0.375, 0.5451, 0.375, 0.6794, 0.3558, 0.6794, 0.6753, 0.5451, 0.875, 0.5451, 0.875, 0.6794, 0.6753, 0.6794, 0.3558, 0.5451, 0.3247, 0.5451, 0.3247, 0.5451, 0.3558, 0.5451, 0.3558, 0.6794, 0.3558, 0.5451, 0.3558, 0.5451, 0.3558, 0.6794, 0.3247, 0.5451, 0.3247, 0.6794, 0.3247, 0.6794, 0.3247, 0.5451, 0.3247, 0.6794, 0.3558, 0.6794, 0.3558, 0.6794, 0.3247, 0.6794, 0.3555, 0.5465, 0.325, 0.5465, 0.3247, 0.5451, 0.3558, 0.5451, 0.3555, 0.678, 0.3555, 0.5465, 0.3558, 0.5451, 0.3558, 0.6794, 0.325, 0.5465, 0.325, 0.678, 0.3247, 0.6794, 0.3247, 0.5451, 0.325, 0.678, 0.3555, 0.678, 0.3558, 0.6794, 0.3247, 0.6794, 0.325, 0.5465, 0.3555, 0.5465, 0.3555, 0.678, 0.325, 0.678, 0.325, 0.678, 0.325, 0.5465, 0.325, 0.5465, 0.325, 0.678, 0.325, 0.5465, 0.3555, 0.5465, 0.3555, 0.5465, 0.325, 0.5465, 0.3555, 0.678, 0.325, 0.678, 0.325, 0.678, 0.3555, 0.678, 0.6753, 0.6794, 0.875, 0.6794, 0.875, 0.75, 0.6753, 0.75, 0.375, 0.8003, 0.625, 0.8003, 0.625, 1.0, 0.375, 1.0, 0.375, 0.2049, 0.625, 0.2049, 0.625, 0.25, 0.375, 0.25, 0.3558, 0.6794, 0.375, 0.6794, 0.375, 0.75, 0.3558, 0.75, 0.375, 0.6794, 0.625, 0.6794, 0.625, 0.75, 0.375, 0.75, 0.375, 0.4808, 0.625, 0.4808, 0.625, 0.5, 0.375, 0.5, 0.375, 0.4497, 0.625, 0.4497, 0.625, 0.4808, 0.375, 0.4808, 0.3247, 0.6794, 0.3558, 0.6794, 0.3558, 0.75, 0.3247, 0.75, 0.375, 0.75, 0.625, 0.75, 0.625, 0.7692, 0.375, 0.7692, 0.625, 0.6794, 0.6442, 0.6794, 0.6442, 0.75, 0.625, 0.75, 0.125, 0.6794, 0.3247, 0.6794, 0.3247, 0.75, 0.125, 0.75, 0.375, 0.25, 0.625, 0.25, 0.625, 0.4497, 0.375, 0.4497, 0.375, 0.7692, 0.625, 0.7692, 0.625, 0.8003, 0.375, 0.8003, 0.6442, 0.6794, 0.6753, 0.6794, 0.6753, 0.75, 0.6442, 0.75, 0.6442, 0.5, 0.6753, 0.5, 0.6753, 0.5451, 0.6442, 0.5451, 0.125, 0.5, 0.3247, 0.5, 0.3247, 0.5451, 0.125, 0.5451, 0.625, 0.5, 0.6442, 0.5, 0.6442, 0.5451, 0.625, 0.5451, 0.3247, 0.5, 0.3558, 0.5, 0.3558, 0.5451, 0.3247, 0.5451, 0.375, 0.5, 0.625, 0.5, 0.625, 0.5451, 0.375, 0.5451, 0.3558, 0.5, 0.375, 0.5, 0.375, 0.5451, 0.3558, 0.5451, 0.375, 0.07056, 0.625, 0.07056, 0.625, 0.2049, 0.375, 0.2049, 0.6753, 0.5, 0.875, 0.5, 0.875, 0.5451, 0.6753, 0.5451, 0.375, 0.0, 0.625, 0.0, 0.625, 0.07056, 0.375, 0.07056, 0.6442, 0.5451, 0.6753, 0.5451, 0.6753, 0.6794, 0.6442, 0.6794, 0.125, 0.5451, 0.3247, 0.5451, 0.3247, 0.6794, 0.125, 0.6794, 0.625, 0.5451, 0.6442, 0.5451, 0.6442, 0.6794, 0.625, 0.6794, 0.3555, 0.5465, 0.3555, 0.678, 0.3555, 0.678, 0.3555, 0.5465, 0.375, 0.5451, 0.625, 0.5451, 0.625, 0.6794, 0.375, 0.6794, 0.3558, 0.5451, 0.375, 0.5451, 0.375, 0.6794, 0.3558, 0.6794, 0.6753, 0.5451, 0.875, 0.5451, 0.875, 0.6794, 0.6753, 0.6794, 0.3558, 0.5451, 0.3247, 0.5451, 0.3247, 0.5451, 0.3558, 0.5451, 0.3558, 0.6794, 0.3558, 0.5451, 0.3558, 0.5451, 0.3558, 0.6794, 0.3247, 0.5451, 0.3247, 0.6794, 0.3247, 0.6794, 0.3247, 0.5451, 0.3247, 0.6794, 0.3558, 0.6794, 0.3558, 0.6794, 0.3247, 0.6794, 0.3555, 0.5465, 0.325, 0.5465, 0.3247, 0.5451, 0.3558, 0.5451, 0.3555, 0.678, 0.3555, 0.5465, 0.3558, 0.5451, 0.3558, 0.6794, 0.325, 0.5465, 0.325, 0.678, 0.3247, 0.6794, 0.3247, 0.5451, 0.325, 0.678, 0.3555, 0.678, 0.3558, 0.6794, 0.3247, 0.6794, 0.325, 0.5465, 0.3555, 0.5465, 0.3555, 0.678, 0.325, 0.678, 0.325, 0.678, 0.325, 0.5465, 0.325, 0.5465, 0.325, 0.678, 0.325, 0.5465, 0.3555, 0.5465, 0.3555, 0.5465, 0.325, 0.5465, 0.3555, 0.678, 0.325, 0.678, 0.325, 0.678, 0.3555, 0.678, 0.6753, 0.6794, 0.875, 0.6794, 0.875, 0.75, 0.6753, 0.75, 0.375, 0.8003, 0.625, 0.8003, 0.625, 1.0, 0.375, 1.0, 0.375, 0.2049, 0.625, 0.2049, 0.625, 0.25, 0.375, 0.25, 0.3558, 0.6794, 0.375, 0.6794, 0.375, 0.75, 0.3558, 0.75, 0.375, 0.6794, 0.625, 0.6794, 0.625, 0.75, 0.375, 0.75, 0.375, 0.4808, 0.625, 0.4808, 0.625, 0.5, 0.375, 0.5, 0.375, 0.4497, 0.625, 0.4497, 0.625, 0.4808, 0.375, 0.4808, 0.3247, 0.6794, 0.3558, 0.6794, 0.3558, 0.75, 0.3247, 0.75, 0.375, 0.75, 0.625, 0.75, 0.625, 0.7692, 0.375, 0.7692, 0.625, 0.6794, 0.6442, 0.6794, 0.6442, 0.75, 0.625, 0.75, 0.125, 0.6794, 0.3247, 0.6794, 0.3247, 0.75, 0.125, 0.75, 0.375, 0.25, 0.625, 0.25, 0.625, 0.4497, 0.375, 0.4497, 0.375, 0.7692, 0.625, 0.7692, 0.625, 0.8003, 0.375, 0.8003, 0.6442, 0.6794, 0.6753, 0.6794, 0.6753, 0.75, 0.6442, 0.75, 0.6442, 0.5, 0.6753, 0.5, 0.6753, 0.5451, 0.6442, 0.5451, 0.125, 0.5, 0.3247, 0.5, 0.3247, 0.5451, 0.125, 0.5451, 0.625, 0.5, 0.6442, 0.5, 0.6442, 0.5451, 0.625, 0.5451, 0.3247, 0.5, 0.3558, 0.5, 0.3558, 0.5451, 0.3247, 0.5451, 0.375, 0.5, 0.625, 0.5, 0.625, 0.5451, 0.375, 0.5451, 0.3558, 0.5, 0.375, 0.5, 0.375, 0.5451, 0.3558, 0.5451, 0.375, 0.07056, 0.625, 0.07056, 0.625, 0.2049, 0.375, 0.2049, 0.6753, 0.5, 0.875, 0.5, 0.875, 0.5451, 0.6753, 0.5451, 0.375, 0.0, 0.625, 0.0, 0.625, 0.07056, 0.375, 0.07056, 0.6442, 0.5451, 0.6753, 0.5451, 0.6753, 0.6794, 0.6442, 0.6794, 0.125, 0.5451, 0.3247, 0.5451, 0.3247, 0.6794, 0.125, 0.6794, 0.625, 0.5451, 0.6442, 0.5451, 0.6442, 0.6794, 0.625, 0.6794, 0.3555, 0.5465, 0.3555, 0.678, 0.3555, 0.678, 0.3555, 0.5465, 0.375, 0.5451, 0.625, 0.5451, 0.625, 0.6794, 0.375, 0.6794, 0.3558, 0.5451, 0.375, 0.5451, 0.375, 0.6794, 0.3558, 0.6794, 0.6753, 0.5451, 0.875, 0.5451, 0.875, 0.6794, 0.6753, 0.6794, 0.3558, 0.5451, 0.3247, 0.5451, 0.3247, 0.5451, 0.3558, 0.5451, 0.3558, 0.6794, 0.3558, 0.5451, 0.3558, 0.5451, 0.3558, 0.6794, 0.3247, 0.5451, 0.3247, 0.6794, 0.3247, 0.6794, 0.3247, 0.5451, 0.3247, 0.6794, 0.3558, 0.6794, 0.3558, 0.6794, 0.3247, 0.6794, 0.3555, 0.5465, 0.325, 0.5465, 0.3247, 0.5451, 0.3558, 0.5451, 0.3555, 0.678, 0.3555, 0.5465, 0.3558, 0.5451, 0.3558, 0.6794, 0.325, 0.5465, 0.325, 0.678, 0.3247, 0.6794, 0.3247, 0.5451, 0.325, 0.678, 0.3555, 0.678, 0.3558, 0.6794, 0.3247, 0.6794, 0.325, 0.5465, 0.3555, 0.5465, 0.3555, 0.678, 0.325, 0.678, 0.325, 0.678, 0.325, 0.5465, 0.325, 0.5465, 0.325, 0.678, 0.325, 0.5465, 0.3555, 0.5465, 0.3555, 0.5465, 0.325, 0.5465, 0.3555, 0.678, 0.325, 0.678, 0.325, 0.678, 0.3555, 0.678, 0.6753, 0.6794, 0.875, 0.6794, 0.875, 0.75, 0.6753, 0.75, 0.375, 0.8003, 0.625, 0.8003, 0.625, 1.0, 0.375, 1.0, 0.375, 0.2049, 0.625, 0.2049, 0.625, 0.25, 0.375, 0.25, 0.3558, 0.6794, 0.375, 0.6794, 0.375, 0.75, 0.3558, 0.75, 0.375, 0.6794, 0.625, 0.6794, 0.625, 0.75, 0.375, 0.75, 0.375, 0.4808, 0.625, 0.4808, 0.625, 0.5, 0.375, 0.5, 0.375, 0.4497, 0.625, 0.4497, 0.625, 0.4808, 0.375, 0.4808, 0.3247, 0.6794, 0.3558, 0.6794, 0.3558, 0.75, 0.3247, 0.75, 0.375, 0.75, 0.625, 0.75, 0.625, 0.7692, 0.375, 0.7692, 0.625, 0.6794, 0.6442, 0.6794, 0.6442, 0.75, 0.625, 0.75, 0.125, 0.6794, 0.3247, 0.6794, 0.3247, 0.75, 0.125, 0.75, 0.375, 0.25, 0.625, 0.25, 0.625, 0.4497, 0.375, 0.4497, 0.375, 0.7692, 0.625, 0.7692, 0.625, 0.8003, 0.375, 0.8003, 0.6442, 0.6794, 0.6753, 0.6794, 0.6753, 0.75, 0.6442, 0.75, 0.6442, 0.5, 0.6753, 0.5, 0.6753, 0.5451, 0.6442, 0.5451, 0.125, 0.5, 0.3247, 0.5, 0.3247, 0.5451, 0.125, 0.5451, 0.625, 0.5, 0.6442, 0.5, 0.6442, 0.5451, 0.625, 0.5451, 0.3247, 0.5, 0.3558, 0.5, 0.3558, 0.5451, 0.3247, 0.5451, 0.375, 0.5, 0.625, 0.5, 0.625, 0.5451, 0.375, 0.5451, 0.3558, 0.5, 0.375, 0.5, 0.375, 0.5451, 0.3558, 0.5451, 0.375, 0.07056, 0.625, 0.07056, 0.625, 0.2049, 0.375, 0.2049, 0.6753, 0.5, 0.875, 0.5, 0.875, 0.5451, 0.6753, 0.5451, 0.375, 0.0, 0.625, 0.0, 0.625, 0.07056, 0.375, 0.07056, 0.6442, 0.5451, 0.6753, 0.5451, 0.6753, 0.6794, 0.6442, 0.6794, 0.125, 0.5451, 0.3247, 0.5451, 0.3247, 0.6794, 0.125, 0.6794, 0.625, 0.5451, 0.6442, 0.5451, 0.6442, 0.6794, 0.625, 0.6794, 0.3555, 0.5465, 0.3555, 0.678, 0.3555, 0.678, 0.3555, 0.5465, 0.375, 0.5451, 0.625, 0.5451, 0.625, 0.6794, 0.375, 0.6794, 0.3558, 0.5451, 0.375, 0.5451, 0.375, 0.6794, 0.3558, 0.6794, 0.6753, 0.5451, 0.875, 0.5451, 0.875, 0.6794, 0.6753, 0.6794, 0.3558, 0.5451, 0.3247, 0.5451, 0.3247, 0.5451, 0.3558, 0.5451, 0.3558, 0.6794, 0.3558, 0.5451, 0.3558, 0.5451, 0.3558, 0.6794, 0.3247, 0.5451, 0.3247, 0.6794, 0.3247, 0.6794, 0.3247, 0.5451, 0.3247, 0.6794, 0.3558, 0.6794, 0.3558, 0.6794, 0.3247, 0.6794, 0.3555, 0.5465, 0.325, 0.5465, 0.3247, 0.5451, 0.3558, 0.5451, 0.3555, 0.678, 0.3555, 0.5465, 0.3558, 0.5451, 0.3558, 0.6794, 0.325, 0.5465, 0.325, 0.678, 0.3247, 0.6794, 0.3247, 0.5451, 0.325, 0.678, 0.3555, 0.678, 0.3558, 0.6794, 0.3247, 0.6794, 0.325, 0.5465, 0.3555, 0.5465, 0.3555, 0.678, 0.325, 0.678, 0.325, 0.678, 0.325, 0.5465, 0.325, 0.5465, 0.325, 0.678, 0.325, 0.5465, 0.3555, 0.5465, 0.3555, 0.5465, 0.325, 0.5465, 0.3555, 0.678, 0.325, 0.678, 0.325, 0.678, 0.3555, 0.678, 0.6753, 0.6794, 0.875, 0.6794, 0.875, 0.75, 0.6753, 0.75, 0.375, 0.8003, 0.625, 0.8003, 0.625, 1.0, 0.375, 1.0, 0.375, 0.2049, 0.625, 0.2049, 0.625, 0.25, 0.375, 0.25, 0.3558, 0.6794, 0.375, 0.6794, 0.375, 0.75, 0.3558, 0.75, 0.375, 0.6794, 0.625, 0.6794, 0.625, 0.75, 0.375, 0.75, 0.375, 0.4808, 0.625, 0.4808, 0.625, 0.5, 0.375, 0.5, 0.375, 0.4497, 0.625, 0.4497, 0.625, 0.4808, 0.375, 0.4808, 0.3247, 0.6794, 0.3558, 0.6794, 0.3558, 0.75, 0.3247, 0.75, 0.375, 0.75, 0.625, 0.75, 0.625, 0.7692, 0.375, 0.7692, 0.625, 0.6794, 0.6442, 0.6794, 0.6442, 0.75, 0.625, 0.75, 0.125, 0.6794, 0.3247, 0.6794, 0.3247, 0.75, 0.125, 0.75, 0.375, 0.25, 0.625, 0.25, 0.625, 0.4497, 0.375, 0.4497, 0.375, 0.7692, 0.625, 0.7692, 0.625, 0.8003, 0.375, 0.8003, 0.6442, 0.6794, 0.6753, 0.6794, 0.6753, 0.75, 0.6442, 0.75, 0.6442, 0.5, 0.6753, 0.5, 0.6753, 0.5451, 0.6442, 0.5451, 0.125, 0.5, 0.3247, 0.5, 0.3247, 0.5451, 0.125, 0.5451, 0.625, 0.5, 0.6442, 0.5, 0.6442, 0.5451, 0.625, 0.5451, 0.3247, 0.5, 0.3558, 0.5, 0.3558, 0.5451, 0.3247, 0.5451, 0.375, 0.5, 0.625, 0.5, 0.625, 0.5451, 0.375, 0.5451, 0.3558, 0.5, 0.375, 0.5, 0.375, 0.5451, 0.3558, 0.5451, 0.375, 0.07056, 0.625, 0.07056, 0.625, 0.2049, 0.375, 0.2049, 0.6753, 0.5, 0.875, 0.5, 0.875, 0.5451, 0.6753, 0.5451, 0.375, 0.0, 0.625, 0.0, 0.625, 0.07056, 0.375, 0.07056, 0.6442, 0.5451, 0.6753, 0.5451, 0.6753, 0.6794, 0.6442, 0.6794, 0.125, 0.5451, 0.3247, 0.5451, 0.3247, 0.6794, 0.125, 0.6794, 0.625, 0.5451, 0.6442, 0.5451, 0.6442, 0.6794, 0.625, 0.6794, 0.3555, 0.5465, 0.3555, 0.678, 0.3555, 0.678, 0.3555, 0.5465, 0.375, 0.5451, 0.625, 0.5451, 0.625, 0.6794, 0.375, 0.6794, 0.3558, 0.5451, 0.375, 0.5451, 0.375, 0.6794, 0.3558, 0.6794, 0.6753, 0.5451, 0.875, 0.5451, 0.875, 0.6794, 0.6753, 0.6794, 0.3558, 0.5451, 0.3247, 0.5451, 0.3247, 0.5451, 0.3558, 0.5451, 0.3558, 0.6794, 0.3558, 0.5451, 0.3558, 0.5451, 0.3558, 0.6794, 0.3247, 0.5451, 0.3247, 0.6794, 0.3247, 0.6794, 0.3247, 0.5451, 0.3247, 0.6794, 0.3558, 0.6794, 0.3558, 0.6794, 0.3247, 0.6794, 0.3555, 0.5465, 0.325, 0.5465, 0.3247, 0.5451, 0.3558, 0.5451, 0.3555, 0.678, 0.3555, 0.5465, 0.3558, 0.5451, 0.3558, 0.6794, 0.325, 0.5465, 0.325, 0.678, 0.3247, 0.6794, 0.3247, 0.5451, 0.325, 0.678, 0.3555, 0.678, 0.3558, 0.6794, 0.3247, 0.6794, 0.325, 0.5465, 0.3555, 0.5465, 0.3555, 0.678, 0.325, 0.678, 0.325, 0.678, 0.325, 0.5465, 0.325, 0.5465, 0.325, 0.678, 0.325, 0.5465, 0.3555, 0.5465, 0.3555, 0.5465, 0.325, 0.5465, 0.3555, 0.678, 0.325, 0.678, 0.325, 0.678, 0.3555, 0.678, 0.6753, 0.6794, 0.875, 0.6794, 0.875, 0.75, 0.6753, 0.75, 0.375, 0.8003, 0.625, 0.8003, 0.625, 1.0, 0.375, 1.0, 0.375, 0.2049, 0.625, 0.2049, 0.625, 0.25, 0.375, 0.25, 0.3558, 0.6794, 0.375, 0.6794, 0.375, 0.75, 0.3558, 0.75, 0.375, 0.6794, 0.625, 0.6794, 0.625, 0.75, 0.375, 0.75, 0.375, 0.4808, 0.625, 0.4808, 0.625, 0.5, 0.375, 0.5, 0.375, 0.4497, 0.625, 0.4497, 0.625, 0.4808, 0.375, 0.4808, 0.3247, 0.6794, 0.3558, 0.6794, 0.3558, 0.75, 0.3247, 0.75, 0.375, 0.75, 0.625, 0.75, 0.625, 0.7692, 0.375, 0.7692, 0.625, 0.6794, 0.6442, 0.6794, 0.6442, 0.75, 0.625, 0.75, 0.125, 0.6794, 0.3247, 0.6794, 0.3247, 0.75, 0.125, 0.75, 0.375, 0.25, 0.625, 0.25, 0.625, 0.4497, 0.375, 0.4497, 0.375, 0.7692, 0.625, 0.7692, 0.625, 0.8003, 0.375, 0.8003, 0.6442, 0.6794, 0.6753, 0.6794, 0.6753, 0.75, 0.6442, 0.75, 0.6442, 0.5, 0.6753, 0.5, 0.6753, 0.5451, 0.6442, 0.5451, 0.125, 0.5, 0.3247, 0.5, 0.3247, 0.5451, 0.125, 0.5451, 0.625, 0.5, 0.6442, 0.5, 0.6442, 0.5451, 0.625, 0.5451, 0.3247, 0.5, 0.3558, 0.5, 0.3558, 0.5451, 0.3247, 0.5451, 0.375, 0.5, 0.625, 0.5, 0.625, 0.5451, 0.375, 0.5451, 0.3558, 0.5, 0.375, 0.5, 0.375, 0.5451, 0.3558, 0.5451, 0.375, 0.07056, 0.625, 0.07056, 0.625, 0.2049, 0.375, 0.2049, 0.6753, 0.5, 0.875, 0.5, 0.875, 0.5451, 0.6753, 0.5451, 0.375, 0.0, 0.625, 0.0, 0.625, 0.07056, 0.375, 0.07056, 0.6442, 0.5451, 0.6753, 0.5451, 0.6753, 0.6794, 0.6442, 0.6794, 0.125, 0.5451, 0.3247, 0.5451, 0.3247, 0.6794, 0.125, 0.6794, 0.625, 0.5451, 0.6442, 0.5451, 0.6442, 0.6794, 0.625, 0.6794, 0.3555, 0.5465, 0.3555, 0.678, 0.3555, 0.678, 0.3555, 0.5465, 0.375, 0.5451, 0.625, 0.5451, 0.625, 0.6794, 0.375, 0.6794, 0.3558, 0.5451, 0.375, 0.5451, 0.375, 0.6794, 0.3558, 0.6794, 0.6753, 0.5451, 0.875, 0.5451, 0.875, 0.6794, 0.6753, 0.6794, 0.3558, 0.5451, 0.3247, 0.5451, 0.3247, 0.5451, 0.3558, 0.5451, 0.3558, 0.6794, 0.3558, 0.5451, 0.3558, 0.5451, 0.3558, 0.6794, 0.3247, 0.5451, 0.3247, 0.6794, 0.3247, 0.6794, 0.3247, 0.5451, 0.3247, 0.6794, 0.3558, 0.6794, 0.3558, 0.6794, 0.3247, 0.6794, 0.3555, 0.5465, 0.325, 0.5465, 0.3247, 0.5451, 0.3558, 0.5451, 0.3555, 0.678, 0.3555, 0.5465, 0.3558, 0.5451, 0.3558, 0.6794, 0.325, 0.5465, 0.325, 0.678, 0.3247, 0.6794, 0.3247, 0.5451, 0.325, 0.678, 0.3555, 0.678, 0.3558, 0.6794, 0.3247, 0.6794, 0.325, 0.5465, 0.3555, 0.5465, 0.3555, 0.678, 0.325, 0.678, 0.325, 0.678, 0.325, 0.5465, 0.325, 0.5465, 0.325, 0.678, 0.325, 0.5465, 0.3555, 0.5465, 0.3555, 0.5465, 0.325, 0.5465, 0.3555, 0.678, 0.325, 0.678, 0.325, 0.678, 0.3555, 0.678, 0.6753, 0.6794, 0.875, 0.6794, 0.875, 0.75, 0.6753, 0.75, 0.375, 0.8003, 0.625, 0.8003, 0.625, 1.0, 0.375, 1.0, 0.375, 0.2049, 0.625, 0.2049, 0.625, 0.25, 0.375, 0.25, 0.3558, 0.6794, 0.375, 0.6794, 0.375, 0.75, 0.3558, 0.75, 0.375, 0.6794, 0.625, 0.6794, 0.625, 0.75, 0.375, 0.75, 0.375, 0.4808, 0.625, 0.4808, 0.625, 0.5, 0.375, 0.5, 0.375, 0.4497, 0.625, 0.4497, 0.625, 0.4808, 0.375, 0.4808, 0.3247, 0.6794, 0.3558, 0.6794, 0.3558, 0.75, 0.3247, 0.75, 0.375, 0.75, 0.625, 0.75, 0.625, 0.7692, 0.375, 0.7692, 0.625, 0.6794, 0.6442, 0.6794, 0.6442, 0.75, 0.625, 0.75, 0.125, 0.6794, 0.3247, 0.6794, 0.3247, 0.75, 0.125, 0.75, 0.375, 0.25, 0.625, 0.25, 0.625, 0.4497, 0.375, 0.4497, 0.375, 0.7692, 0.625, 0.7692, 0.625, 0.8003, 0.375, 0.8003, 0.6442, 0.6794, 0.6753, 0.6794, 0.6753, 0.75, 0.6442, 0.75, 0.6442, 0.5, 0.6753, 0.5, 0.6753, 0.5451, 0.6442, 0.5451, 0.125, 0.5, 0.3247, 0.5, 0.3247, 0.5451, 0.125, 0.5451, 0.625, 0.5, 0.6442, 0.5, 0.6442, 0.5451, 0.625, 0.5451, 0.3247, 0.5, 0.3558, 0.5, 0.3558, 0.5451, 0.3247, 0.5451, 0.375, 0.5, 0.625, 0.5, 0.625, 0.5451, 0.375, 0.5451, 0.3558, 0.5, 0.375, 0.5, 0.375, 0.5451, 0.3558, 0.5451, 0.375, 0.07056, 0.625, 0.07056, 0.625, 0.2049, 0.375, 0.2049, 0.6753, 0.5, 0.875, 0.5, 0.875, 0.5451, 0.6753, 0.5451, 0.375, 0.0, 0.625, 0.0, 0.625, 0.07056, 0.375, 0.07056, 0.6442, 0.5451, 0.6753, 0.5451, 0.6753, 0.6794, 0.6442, 0.6794, 0.125, 0.5451, 0.3247, 0.5451, 0.3247, 0.6794, 0.125, 0.6794, 0.625, 0.5451, 0.6442, 0.5451, 0.6442, 0.6794, 0.625, 0.6794, 0.3555, 0.5465, 0.3555, 0.678, 0.3555, 0.678, 0.3555, 0.5465, 0.375, 0.5451, 0.625, 0.5451, 0.625, 0.6794, 0.375, 0.6794, 0.3558, 0.5451, 0.375, 0.5451, 0.375, 0.6794, 0.3558, 0.6794, 0.6753, 0.5451, 0.875, 0.5451, 0.875, 0.6794, 0.6753, 0.6794, 0.3558, 0.5451, 0.3247, 0.5451, 0.3247, 0.5451, 0.3558, 0.5451, 0.3558, 0.6794, 0.3558, 0.5451, 0.3558, 0.5451, 0.3558, 0.6794, 0.3247, 0.5451, 0.3247, 0.6794, 0.3247, 0.6794, 0.3247, 0.5451, 0.3247, 0.6794, 0.3558, 0.6794, 0.3558, 0.6794, 0.3247, 0.6794, 0.3555, 0.5465, 0.325, 0.5465, 0.3247, 0.5451, 0.3558, 0.5451, 0.3555, 0.678, 0.3555, 0.5465, 0.3558, 0.5451, 0.3558, 0.6794, 0.325, 0.5465, 0.325, 0.678, 0.3247, 0.6794, 0.3247, 0.5451, 0.325, 0.678, 0.3555, 0.678, 0.3558, 0.6794, 0.3247, 0.6794, 0.325, 0.5465, 0.3555, 0.5465, 0.3555, 0.678, 0.325, 0.678, 0.325, 0.678, 0.325, 0.5465, 0.325, 0.5465, 0.325, 0.678, 0.325, 0.5465, 0.3555, 0.5465, 0.3555, 0.5465, 0.325, 0.5465, 0.3555, 0.678, 0.325, 0.678, 0.325, 0.678, 0.3555, 0.678, 0.6753, 0.6794, 0.875, 0.6794, 0.875, 0.75, 0.6753, 0.75, 0.375, 0.8003, 0.625, 0.8003, 0.625, 1.0, 0.375, 1.0, 0.375, 0.2049, 0.625, 0.2049, 0.625, 0.25, 0.375, 0.25, 0.3558, 0.6794, 0.375, 0.6794, 0.375, 0.75, 0.3558, 0.75, 0.375, 0.6794, 0.625, 0.6794, 0.625, 0.75, 0.375, 0.75, 0.375, 0.4808, 0.625, 0.4808, 0.625, 0.5, 0.375, 0.5, 0.375, 0.4497, 0.625, 0.4497, 0.625, 0.4808, 0.375, 0.4808, 0.3247, 0.6794, 0.3558, 0.6794, 0.3558, 0.75, 0.3247, 0.75, 0.375, 0.75, 0.625, 0.75, 0.625, 0.7692, 0.375, 0.7692, 0.625, 0.6794, 0.6442, 0.6794, 0.6442, 0.75, 0.625, 0.75, 0.125, 0.6794, 0.3247, 0.6794, 0.3247, 0.75, 0.125, 0.75, 0.375, 0.25, 0.625, 0.25, 0.625, 0.4497, 0.375, 0.4497, 0.375, 0.7692, 0.625, 0.7692, 0.625, 0.8003, 0.375, 0.8003, 0.6442, 0.6794, 0.6753, 0.6794, 0.6753, 0.75, 0.6442, 0.75, 0.6442, 0.5, 0.6753, 0.5, 0.6753, 0.5451, 0.6442, 0.5451, 0.125, 0.5, 0.3247, 0.5, 0.3247, 0.5451, 0.125, 0.5451, 0.625, 0.5, 0.6442, 0.5, 0.6442, 0.5451, 0.625, 0.5451, 0.3247, 0.5, 0.3558, 0.5, 0.3558, 0.5451, 0.3247, 0.5451, 0.375, 0.5, 0.625, 0.5, 0.625, 0.5451, 0.375, 0.5451, 0.3558, 0.5, 0.375, 0.5, 0.375, 0.5451, 0.3558, 0.5451, 0.375, 0.07056, 0.625, 0.07056, 0.625, 0.2049, 0.375, 0.2049, 0.6753, 0.5, 0.875, 0.5, 0.875, 0.5451, 0.6753, 0.5451, 0.375, 0.0, 0.625, 0.0, 0.625, 0.07056, 0.375, 0.07056, 0.6442, 0.5451, 0.6753, 0.5451, 0.6753, 0.6794, 0.6442, 0.6794, 0.125, 0.5451, 0.3247, 0.5451, 0.3247, 0.6794, 0.125, 0.6794, 0.625, 0.5451, 0.6442, 0.5451, 0.6442, 0.6794, 0.625, 0.6794, 0.3555, 0.5465, 0.3555, 0.678, 0.3555, 0.678, 0.3555, 0.5465, 0.375, 0.5451, 0.625, 0.5451, 0.625, 0.6794, 0.375, 0.6794, 0.3558, 0.5451, 0.375, 0.5451, 0.375, 0.6794, 0.3558, 0.6794, 0.6753, 0.5451, 0.875, 0.5451, 0.875, 0.6794, 0.6753, 0.6794, 0.3558, 0.5451, 0.3247, 0.5451, 0.3247, 0.5451, 0.3558, 0.5451, 0.3558, 0.6794, 0.3558, 0.5451, 0.3558, 0.5451, 0.3558, 0.6794, 0.3247, 0.5451, 0.3247, 0.6794, 0.3247, 0.6794, 0.3247, 0.5451, 0.3247, 0.6794, 0.3558, 0.6794, 0.3558, 0.6794, 0.3247, 0.6794, 0.3555, 0.5465, 0.325, 0.5465, 0.3247, 0.5451, 0.3558, 0.5451, 0.3555, 0.678, 0.3555, 0.5465, 0.3558, 0.5451, 0.3558, 0.6794, 0.325, 0.5465, 0.325, 0.678, 0.3247, 0.6794, 0.3247, 0.5451, 0.325, 0.678, 0.3555, 0.678, 0.3558, 0.6794, 0.3247, 0.6794, 0.325, 0.5465, 0.3555, 0.5465, 0.3555, 0.678, 0.325, 0.678, 0.325, 0.678, 0.325, 0.5465, 0.325, 0.5465, 0.325, 0.678, 0.325, 0.5465, 0.3555, 0.5465, 0.3555, 0.5465, 0.325, 0.5465, 0.3555, 0.678, 0.325, 0.678, 0.325, 0.678, 0.3555, 0.678, 0.6753, 0.6794, 0.875, 0.6794, 0.875, 0.75, 0.6753, 0.75, 0.375, 0.8003, 0.625, 0.8003, 0.625, 1.0, 0.375, 1.0, 0.375, 0.2049, 0.625, 0.2049, 0.625, 0.25, 0.375, 0.25, 0.3558, 0.6794, 0.375, 0.6794, 0.375, 0.75, 0.3558, 0.75, 0.375, 0.6794, 0.625, 0.6794, 0.625, 0.75, 0.375, 0.75, 0.375, 0.4808, 0.625, 0.4808, 0.625, 0.5, 0.375, 0.5, 0.375, 0.4497, 0.625, 0.4497, 0.625, 0.4808, 0.375, 0.4808, 0.3247, 0.6794, 0.3558, 0.6794, 0.3558, 0.75, 0.3247, 0.75, 0.375, 0.75, 0.625, 0.75, 0.625, 0.7692, 0.375, 0.7692, 0.625, 0.6794, 0.6442, 0.6794, 0.6442, 0.75, 0.625, 0.75, 0.125, 0.6794, 0.3247, 0.6794, 0.3247, 0.75, 0.125, 0.75, 0.375, 0.25, 0.625, 0.25, 0.625, 0.4497, 0.375, 0.4497, 0.375, 0.7692, 0.625, 0.7692, 0.625, 0.8003, 0.375, 0.8003, 0.6442, 0.6794, 0.6753, 0.6794, 0.6753, 0.75, 0.6442, 0.75, 0.6442, 0.5, 0.6753, 0.5, 0.6753, 0.5451, 0.6442, 0.5451, 0.125, 0.5, 0.3247, 0.5, 0.3247, 0.5451, 0.125, 0.5451, 0.625, 0.5, 0.6442, 0.5, 0.6442, 0.5451, 0.625, 0.5451, 0.3247, 0.5, 0.3558, 0.5, 0.3558, 0.5451, 0.3247, 0.5451, 0.375, 0.5, 0.625, 0.5, 0.625, 0.5451, 0.375, 0.5451, 0.3558, 0.5, 0.375, 0.5, 0.375, 0.5451, 0.3558, 0.5451, 0.375, 0.07056, 0.625, 0.07056, 0.625, 0.2049, 0.375, 0.2049, 0.6753, 0.5, 0.875, 0.5, 0.875, 0.5451, 0.6753, 0.5451, 0.375, 0.0, 0.625, 0.0, 0.625, 0.07056, 0.375, 0.07056, 0.6442, 0.5451, 0.6753, 0.5451, 0.6753, 0.6794, 0.6442, 0.6794, 0.125, 0.5451, 0.3247, 0.5451, 0.3247, 0.6794, 0.125, 0.6794, 0.625, 0.5451, 0.6442, 0.5451, 0.6442, 0.6794, 0.625, 0.6794, 0.3555, 0.5465, 0.3555, 0.678, 0.3555, 0.678, 0.3555, 0.5465, 0.375, 0.5451, 0.625, 0.5451, 0.625, 0.6794, 0.375, 0.6794, 0.3558, 0.5451, 0.375, 0.5451, 0.375, 0.6794, 0.3558, 0.6794, 0.6753, 0.5451, 0.875, 0.5451, 0.875, 0.6794, 0.6753, 0.6794, 0.3558, 0.5451, 0.3247, 0.5451, 0.3247, 0.5451, 0.3558, 0.5451, 0.3558, 0.6794, 0.3558, 0.5451, 0.3558, 0.5451, 0.3558, 0.6794, 0.3247, 0.5451, 0.3247, 0.6794, 0.3247, 0.6794, 0.3247, 0.5451, 0.3247, 0.6794, 0.3558, 0.6794, 0.3558, 0.6794, 0.3247, 0.6794, 0.3555, 0.5465, 0.325, 0.5465, 0.3247, 0.5451, 0.3558, 0.5451, 0.3555, 0.678, 0.3555, 0.5465, 0.3558, 0.5451, 0.3558, 0.6794, 0.325, 0.5465, 0.325, 0.678, 0.3247, 0.6794, 0.3247, 0.5451, 0.325, 0.678, 0.3555, 0.678, 0.3558, 0.6794, 0.3247, 0.6794, 0.325, 0.5465, 0.3555, 0.5465, 0.3555, 0.678, 0.325, 0.678, 0.325, 0.678, 0.325, 0.5465, 0.325, 0.5465, 0.325, 0.678, 0.325, 0.5465, 0.3555, 0.5465, 0.3555, 0.5465, 0.325, 0.5465, 0.3555, 0.678, 0.325, 0.678, 0.325, 0.678, 0.3555, 0.678, 0.6753, 0.6794, 0.875, 0.6794, 0.875, 0.75, 0.6753, 0.75, 0.375, 0.8003, 0.625, 0.8003, 0.625, 1.0, 0.375, 1.0, 0.375, 0.2049, 0.625, 0.2049, 0.625, 0.25, 0.375, 0.25, 0.3558, 0.6794, 0.375, 0.6794, 0.375, 0.75, 0.3558, 0.75, 0.375, 0.6794, 0.625, 0.6794, 0.625, 0.75, 0.375, 0.75, 0.375, 0.4808, 0.625, 0.4808, 0.625, 0.5, 0.375, 0.5, 0.375, 0.4497, 0.625, 0.4497, 0.625, 0.4808, 0.375, 0.4808, 0.3247, 0.6794, 0.3558, 0.6794, 0.3558, 0.75, 0.3247, 0.75, 0.375, 0.75, 0.625, 0.75, 0.625, 0.7692, 0.375, 0.7692, 0.625, 0.6794, 0.6442, 0.6794, 0.6442, 0.75, 0.625, 0.75, 0.125, 0.6794, 0.3247, 0.6794, 0.3247, 0.75, 0.125, 0.75, 0.375, 0.25, 0.625, 0.25, 0.625, 0.4497, 0.375, 0.4497, 0.375, 0.7692, 0.625, 0.7692, 0.625, 0.8003, 0.375, 0.8003, 0.6442, 0.6794, 0.6753, 0.6794, 0.6753, 0.75, 0.6442, 0.75, 0.6442, 0.5, 0.6753, 0.5, 0.6753, 0.5451, 0.6442, 0.5451, 0.125, 0.5, 0.3247, 0.5, 0.3247, 0.5451, 0.125, 0.5451, 0.625, 0.5, 0.6442, 0.5, 0.6442, 0.5451, 0.625, 0.5451, 0.3247, 0.5, 0.3558, 0.5, 0.3558, 0.5451, 0.3247, 0.5451, 0.375, 0.5, 0.625, 0.5, 0.625, 0.5451, 0.375, 0.5451, 0.3558, 0.5, 0.375, 0.5, 0.375, 0.5451, 0.3558, 0.5451, 0.375, 0.07056, 0.625, 0.07056, 0.625, 0.2049, 0.375, 0.2049, 0.6753, 0.5, 0.875, 0.5, 0.875, 0.5451, 0.6753, 0.5451, 0.375, 0.0, 0.625, 0.0, 0.625, 0.07056, 0.375, 0.07056, 0.6442, 0.5451, 0.6753, 0.5451, 0.6753, 0.6794, 0.6442, 0.6794, 0.125, 0.5451, 0.3247, 0.5451, 0.3247, 0.6794, 0.125, 0.6794, 0.625, 0.5451, 0.6442, 0.5451, 0.6442, 0.6794, 0.625, 0.6794, 0.3555, 0.5465, 0.3555, 0.678, 0.3555, 0.678, 0.3555, 0.5465, 0.375, 0.5451, 0.625, 0.5451, 0.625, 0.6794, 0.375, 0.6794, 0.3558, 0.5451, 0.375, 0.5451, 0.375, 0.6794, 0.3558, 0.6794, 0.6753, 0.5451, 0.875, 0.5451, 0.875, 0.6794, 0.6753, 0.6794, 0.3558, 0.5451, 0.3247, 0.5451, 0.3247, 0.5451, 0.3558, 0.5451, 0.3558, 0.6794, 0.3558, 0.5451, 0.3558, 0.5451, 0.3558, 0.6794, 0.3247, 0.5451, 0.3247, 0.6794, 0.3247, 0.6794, 0.3247, 0.5451, 0.3247, 0.6794, 0.3558, 0.6794, 0.3558, 0.6794, 0.3247, 0.6794, 0.3555, 0.5465, 0.325, 0.5465, 0.3247, 0.5451, 0.3558, 0.5451, 0.3555, 0.678, 0.3555, 0.5465, 0.3558, 0.5451, 0.3558, 0.6794, 0.325, 0.5465, 0.325, 0.678, 0.3247, 0.6794, 0.3247, 0.5451, 0.325, 0.678, 0.3555, 0.678, 0.3558, 0.6794, 0.3247, 0.6794, 0.325, 0.5465, 0.3555, 0.5465, 0.3555, 0.678, 0.325, 0.678, 0.325, 0.678, 0.325, 0.5465, 0.325, 0.5465, 0.325, 0.678, 0.325, 0.5465, 0.3555, 0.5465, 0.3555, 0.5465, 0.325, 0.5465, 0.3555, 0.678, 0.325, 0.678, 0.325, 0.678, 0.3555, 0.678, 0.6753, 0.6794, 0.875, 0.6794, 0.875, 0.75, 0.6753, 0.75, 0.375, 0.8003, 0.625, 0.8003, 0.625, 1.0, 0.375, 1.0, 0.375, 0.2049, 0.625, 0.2049, 0.625, 0.25, 0.375, 0.25, 0.3558, 0.6794, 0.375, 0.6794, 0.375, 0.75, 0.3558, 0.75, 0.375, 0.6794, 0.625, 0.6794, 0.625, 0.75, 0.375, 0.75, 0.375, 0.4808, 0.625, 0.4808, 0.625, 0.5, 0.375, 0.5, 0.375, 0.4497, 0.625, 0.4497, 0.625, 0.4808, 0.375, 0.4808, 0.3247, 0.6794, 0.3558, 0.6794, 0.3558, 0.75, 0.3247, 0.75, 0.375, 0.75, 0.625, 0.75, 0.625, 0.7692, 0.375, 0.7692, 0.625, 0.6794, 0.6442, 0.6794, 0.6442, 0.75, 0.625, 0.75, 0.125, 0.6794, 0.3247, 0.6794, 0.3247, 0.75, 0.125, 0.75, 0.375, 0.25, 0.625, 0.25, 0.625, 0.4497, 0.375, 0.4497, 0.375, 0.7692, 0.625, 0.7692, 0.625, 0.8003, 0.375, 0.8003, 0.6442, 0.6794, 0.6753, 0.6794, 0.6753, 0.75, 0.6442, 0.75, 0.6442, 0.5, 0.6753, 0.5, 0.6753, 0.5451, 0.6442, 0.5451, 0.125, 0.5, 0.3247, 0.5, 0.3247, 0.5451, 0.125, 0.5451, 0.625, 0.5, 0.6442, 0.5, 0.6442, 0.5451, 0.625, 0.5451, 0.3247, 0.5, 0.3558, 0.5, 0.3558, 0.5451, 0.3247, 0.5451, 0.375, 0.5, 0.625, 0.5, 0.625, 0.5451, 0.375, 0.5451, 0.3558, 0.5, 0.375, 0.5, 0.375, 0.5451, 0.3558, 0.5451, 0.375, 0.07056, 0.625, 0.07056, 0.625, 0.2049, 0.375, 0.2049, 0.6753, 0.5, 0.875, 0.5, 0.875, 0.5451, 0.6753, 0.5451, 0.375, 0.0, 0.625, 0.0, 0.625, 0.07056, 0.375, 0.07056, 0.6442, 0.5451, 0.6753, 0.5451, 0.6753, 0.6794, 0.6442, 0.6794, 0.125, 0.5451, 0.3247, 0.5451, 0.3247, 0.6794, 0.125, 0.6794, 0.625, 0.5451, 0.6442, 0.5451, 0.6442, 0.6794, 0.625, 0.6794, 0.3555, 0.5465, 0.3555, 0.678, 0.3555, 0.678, 0.3555, 0.5465, 0.375, 0.5451, 0.625, 0.5451, 0.625, 0.6794, 0.375, 0.6794, 0.3558, 0.5451, 0.375, 0.5451, 0.375, 0.6794, 0.3558, 0.6794, 0.6753, 0.5451, 0.875, 0.5451, 0.875, 0.6794, 0.6753, 0.6794, 0.3558, 0.5451, 0.3247, 0.5451, 0.3247, 0.5451, 0.3558, 0.5451, 0.3558, 0.6794, 0.3558, 0.5451, 0.3558, 0.5451, 0.3558, 0.6794, 0.3247, 0.5451, 0.3247, 0.6794, 0.3247, 0.6794, 0.3247, 0.5451, 0.3247, 0.6794, 0.3558, 0.6794, 0.3558, 0.6794, 0.3247, 0.6794, 0.3555, 0.5465, 0.325, 0.5465, 0.3247, 0.5451, 0.3558, 0.5451, 0.3555, 0.678, 0.3555, 0.5465, 0.3558, 0.5451, 0.3558, 0.6794, 0.325, 0.5465, 0.325, 0.678, 0.3247, 0.6794, 0.3247, 0.5451, 0.325, 0.678, 0.3555, 0.678, 0.3558, 0.6794, 0.3247, 0.6794, 0.325, 0.5465, 0.3555, 0.5465, 0.3555, 0.678, 0.325, 0.678, 0.325, 0.678, 0.325, 0.5465, 0.325, 0.5465, 0.325, 0.678, 0.325, 0.5465, 0.3555, 0.5465, 0.3555, 0.5465, 0.325, 0.5465, 0.3555, 0.678, 0.325, 0.678, 0.325, 0.678, 0.3555, 0.678, 0.375, 0.6794, 0.625, 0.6794, 0.625, 0.75, 0.375, 0.75, 0.375, 0.5, 0.625, 0.5, 0.625, 0.5451, 0.375, 0.5451, 0.375, 0.5451, 0.625, 0.5451, 0.625, 0.6794, 0.375, 0.6794])
me_cube.materials.append(mat_material)
me_cube.use_mirror_vertex_groups = False
me_cube.update()
me_cube_001 = bpy.data.meshes.new('Cube.001')
me_cube_001.from_pydata([(-0.9683, -1.0, -1.0), (-0.9683, -1.0, 1.0), (-0.9683, 1.0, -1.0), (-0.9683, 1.0, 1.0), (1.0, -1.0, -1.0), (1.0, -1.0, 1.0), (1.0, 1.0, -1.0), (1.0, 1.0, 1.0)], [], [(0, 1, 3, 2), (2, 3, 7, 6), (6, 7, 5, 4), (4, 5, 1, 0), (2, 6, 4, 0), (7, 3, 1, 5)])
_uv = me_cube_001.uv_layers.new(name='UVMap')
_uv.uv.foreach_set('vector', [0.375, 0.0, 0.625, 0.0, 0.625, 0.25, 0.375, 0.25, 0.375, 0.25, 0.625, 0.25, 0.625, 0.5, 0.375, 0.5, 0.375, 0.5, 0.625, 0.5, 0.625, 0.75, 0.375, 0.75, 0.375, 0.75, 0.625, 0.75, 0.625, 1.0, 0.375, 1.0, 0.125, 0.5, 0.375, 0.5, 0.375, 0.75, 0.125, 0.75, 0.625, 0.5, 0.875, 0.5, 0.875, 0.75, 0.625, 0.75])
me_cube_001.update()
me_plane = bpy.data.meshes.new('Plane')
me_plane.from_pydata([(-1.0, -1.0, 0.0), (1.0, -1.0, 0.0), (-1.0, 1.0, 0.0), (1.0, 1.0, 0.0)], [], [(0, 1, 3, 2)])
_uv = me_plane.uv_layers.new(name='UVMap')
_uv.uv.foreach_set('vector', [0.0, 0.0, 1.0, 0.0, 1.0, 1.0, 0.0, 1.0])
me_plane.update()
me_cube_002 = bpy.data.meshes.new('Cube.002')
me_cube_002.from_pydata([(-0.9683, -1.0, -1.0), (-0.9683, -1.0, 1.0), (-0.9683, 1.0, -1.0), (-0.9683, 1.0, 1.0), (1.0, -1.0, -1.0), (1.0, -1.0, 1.0), (1.0, 1.0, -1.0), (1.0, 1.0, 1.0)], [], [(0, 1, 3, 2), (2, 3, 7, 6), (6, 7, 5, 4), (4, 5, 1, 0), (2, 6, 4, 0), (7, 3, 1, 5)])
_uv = me_cube_002.uv_layers.new(name='UVMap')
_uv.uv.foreach_set('vector', [0.375, 0.0, 0.625, 0.0, 0.625, 0.25, 0.375, 0.25, 0.375, 0.25, 0.625, 0.25, 0.625, 0.5, 0.375, 0.5, 0.375, 0.5, 0.625, 0.5, 0.625, 0.75, 0.375, 0.75, 0.375, 0.75, 0.625, 0.75, 0.625, 1.0, 0.375, 1.0, 0.125, 0.5, 0.375, 0.5, 0.375, 0.75, 0.125, 0.75, 0.625, 0.5, 0.875, 0.5, 0.875, 0.75, 0.625, 0.75])
me_cube_002.update()
me_cube_003 = bpy.data.meshes.new('Cube.003')
me_cube_003.from_pydata([(-0.9683, -1.0, -1.0), (-0.9683, -1.0, 1.0), (-0.9683, 1.0, -1.0), (-0.9683, 1.0, 1.0), (1.0, -1.0, -1.0), (1.0, -1.0, 1.0), (1.0, 1.0, -1.0), (1.0, 1.0, 1.0)], [], [(0, 1, 3, 2), (2, 3, 7, 6), (6, 7, 5, 4), (4, 5, 1, 0), (2, 6, 4, 0), (7, 3, 1, 5)])
_uv = me_cube_003.uv_layers.new(name='UVMap')
_uv.uv.foreach_set('vector', [0.375, 0.0, 0.625, 0.0, 0.625, 0.25, 0.375, 0.25, 0.375, 0.25, 0.625, 0.25, 0.625, 0.5, 0.375, 0.5, 0.375, 0.5, 0.625, 0.5, 0.625, 0.75, 0.375, 0.75, 0.375, 0.75, 0.625, 0.75, 0.625, 1.0, 0.375, 1.0, 0.125, 0.5, 0.375, 0.5, 0.375, 0.75, 0.125, 0.75, 0.625, 0.5, 0.875, 0.5, 0.875, 0.75, 0.625, 0.75])
me_cube_003.update()
me_cube_004 = bpy.data.meshes.new('Cube.004')
me_cube_004.from_pydata([(-0.9947, -1.0, -1.0), (-0.9947, -1.0, 1.0), (-0.9947, 1.0, -1.0), (-0.9947, 1.0, 1.0), (1.0, -1.0, -1.0), (1.0, -1.0, 1.0), (1.0, 1.0, -1.0), (1.0, 1.0, 1.0)], [], [(0, 1, 3, 2), (2, 3, 7, 6), (6, 7, 5, 4), (4, 5, 1, 0), (2, 6, 4, 0), (7, 3, 1, 5)])
_uv = me_cube_004.uv_layers.new(name='UVMap')
_uv.uv.foreach_set('vector', [0.375, 0.0, 0.625, 0.0, 0.625, 0.25, 0.375, 0.25, 0.375, 0.25, 0.625, 0.25, 0.625, 0.5, 0.375, 0.5, 0.375, 0.5, 0.625, 0.5, 0.625, 0.75, 0.375, 0.75, 0.375, 0.75, 0.625, 0.75, 0.625, 1.0, 0.375, 1.0, 0.125, 0.5, 0.375, 0.5, 0.375, 0.75, 0.125, 0.75, 0.625, 0.5, 0.875, 0.5, 0.875, 0.75, 0.625, 0.75])
me_cube_004.update()
me_cube_005 = bpy.data.meshes.new('Cube.005')
me_cube_005.from_pydata([(-0.9947, -1.0, -1.0), (-0.9947, -1.0, 1.0), (-0.9947, 1.0, -1.0), (-0.9947, 1.0, 1.0), (1.0, -1.0, -1.0), (1.0, -1.0, 1.0), (1.0, 1.0, -1.0), (1.0, 1.0, 1.0)], [], [(0, 1, 3, 2), (2, 3, 7, 6), (6, 7, 5, 4), (4, 5, 1, 0), (2, 6, 4, 0), (7, 3, 1, 5)])
_uv = me_cube_005.uv_layers.new(name='UVMap')
_uv.uv.foreach_set('vector', [0.375, 0.0, 0.625, 0.0, 0.625, 0.25, 0.375, 0.25, 0.375, 0.25, 0.625, 0.25, 0.625, 0.5, 0.375, 0.5, 0.375, 0.5, 0.625, 0.5, 0.625, 0.75, 0.375, 0.75, 0.375, 0.75, 0.625, 0.75, 0.625, 1.0, 0.375, 1.0, 0.125, 0.5, 0.375, 0.5, 0.375, 0.75, 0.125, 0.75, 0.625, 0.5, 0.875, 0.5, 0.875, 0.75, 0.625, 0.75])
me_cube_005.update()
me_plane_001 = bpy.data.meshes.new('Plane.001')
me_plane_001.from_pydata([(-1.0, -1.0, 0.0), (0.6137, -1.0, -1.689e-07), (-1.0, 1.0, 0.0), (0.6137, 1.0, -1.689e-07), (-0.6119, 0.5058, -3.188e-07), (-0.6119, 0.06774, -3.188e-07), (-0.2408, 0.06774, -3.576e-07), (-0.2408, 0.5058, -3.576e-07), (-0.6119, 0.5058, 2.486), (-0.6119, 0.06774, 2.486), (-0.2408, 0.06774, 2.486), (-0.2408, 0.5058, 2.486), (-1.0, 1.0, 2.486), (-1.0, -1.0, 2.486), (0.6137, -1.0, 2.486), (0.6137, 1.0, 2.486)], [], [(5, 0, 2, 4), (6, 1, 0, 5), (7, 3, 1, 6), (4, 2, 3, 7), (9, 8, 12, 13), (10, 9, 13, 14), (11, 10, 14, 15), (8, 11, 15, 12), (1, 3, 15, 14), (2, 0, 13, 12), (7, 6, 10, 11), (5, 4, 8, 9), (3, 2, 12, 15), (0, 1, 14, 13), (4, 7, 11, 8), (6, 5, 9, 10)])
_uv = me_plane_001.uv_layers.new(name='UVMap')
_uv.uv.foreach_set('vector', [0.4366, 0.3523, 0.0, 0.0, 0.0, 1.0, 0.4366, 0.6477, 0.5634, 0.3523, 1.0, 0.0, 0.0, 0.0, 0.4366, 0.3523, 0.5634, 0.6477, 1.0, 1.0, 1.0, 0.0, 0.5634, 0.3523, 0.4366, 0.6477, 0.0, 1.0, 1.0, 1.0, 0.5634, 0.6477, 0.4366, 0.3523, 0.4366, 0.6477, 0.0, 1.0, 0.0, 0.0, 0.5634, 0.3523, 0.4366, 0.3523, 0.0, 0.0, 1.0, 0.0, 0.5634, 0.6477, 0.5634, 0.3523, 1.0, 0.0, 1.0, 1.0, 0.4366, 0.6477, 0.5634, 0.6477, 1.0, 1.0, 0.0, 1.0, 1.0, 0.0, 1.0, 1.0, 1.0, 1.0, 1.0, 0.0, 0.0, 1.0, 0.0, 0.0, 0.0, 0.0, 0.0, 1.0, 0.5634, 0.6477, 0.5634, 0.3523, 0.5634, 0.3523, 0.5634, 0.6477, 0.4366, 0.3523, 0.4366, 0.6477, 0.4366, 0.6477, 0.4366, 0.3523, 1.0, 1.0, 0.0, 1.0, 0.0, 1.0, 1.0, 1.0, 0.0, 0.0, 1.0, 0.0, 1.0, 0.0, 0.0, 0.0, 0.4366, 0.6477, 0.5634, 0.6477, 0.5634, 0.6477, 0.4366, 0.6477, 0.5634, 0.3523, 0.4366, 0.3523, 0.4366, 0.3523, 0.5634, 0.3523])
me_plane_001.update()
me_plane_002 = bpy.data.meshes.new('Plane.002')
me_plane_002.from_pydata([(-1.0, -1.0, 0.0), (0.6287, -1.0, -2.062e-08), (-1.0, 1.0, 0.0), (0.6287, 1.0, -2.062e-08)], [], [(0, 1, 3, 2)])
_uv = me_plane_002.uv_layers.new(name='UVMap')
_uv.uv.foreach_set('vector', [0.0, 0.0, 1.0, 0.0, 1.0, 1.0, 0.0, 1.0])
me_plane_002.update()
me_plane_003 = bpy.data.meshes.new('Plane.003')
me_plane_003.from_pydata([(-1.0, -3.235, 0.0), (2.114, -3.235, 0.0), (-1.0, 1.0, 0.0), (2.114, 1.0, 0.0)], [], [(0, 1, 3, 2)])
_uv = me_plane_003.uv_layers.new(name='UVMap')
_uv.uv.foreach_set('vector', [0.0, 0.0, 1.0, 0.0, 1.0, 1.0, 0.0, 1.0])
me_plane_003.update()
me_sphere_001 = bpy.data.meshes.new('Sphere.001')
me_sphere_001.from_pydata([(-1.711e-09, 0.609, -0.1984), (-7.624e-10, 0.1978, -0.6091), (0.7061, 0.6455, -0.00745), (0.6708, 0.6067, -0.2278), (0.5687, 0.4972, -0.4174), (0.4115, 0.3445, -0.5476), (0.2153, 0.1752, -0.6181), (1.251, 0.4782, -0.01266), (1.188, 0.4409, -0.2912), (1.0, 0.3416, -0.5031), (0.7183, 0.22, -0.6077), (0.3745, 0.1054, -0.6372), (1.254, -4.747e-09, -0.008814), (1.183, -3.299e-08, -0.3158), (1.01, -1.593e-09, -0.5416), (0.6834, -3.943e-10, -0.6373), (0.4335, -1.018e-08, -0.6472), (1.251, -0.4782, -0.01266), (1.188, -0.4409, -0.2912), (1.0, -0.3416, -0.5031), (0.7183, -0.22, -0.6077), (0.3745, -0.1054, -0.6372), (0.7061, -0.6455, -0.00745), (0.6708, -0.6067, -0.2278), (0.5687, -0.4972, -0.4174), (0.4115, -0.3445, -0.5476), (0.2153, -0.1752, -0.6181), (-5.924e-11, -0.6395, -0.006597), (-4.169e-08, -0.609, -0.1984), (-3.648e-11, -0.5177, -0.3772), (-1.262e-09, -0.3758, -0.5187), (-4.51e-08, -0.1978, -0.6091), (1.695e-10, -9.686e-11, -0.6404), (-0.7061, -0.6455, -0.00745), (-0.6708, -0.6067, -0.2278), (-0.5687, -0.4972, -0.4174), (-0.4115, -0.3445, -0.5476), (-0.2153, -0.1752, -0.6181), (-1.235, -0.4837, -0.008771), (-1.174, -0.447, -0.2871), (-0.9923, -0.347, -0.4993), (-0.7157, -0.222, -0.6068), (-0.3743, -0.1056, -0.6371), (-1.635, -5.635e-09, -0.014), (-1.561, 9.628e-08, -0.3234), (-1.302, 3.263e-09, -0.5458), (-0.9768, -2.14e-10, -0.6379), (-0.4331, 2.896e-08, -0.6472), (-1.235, 0.4837, -0.008771), (-1.174, 0.447, -0.2871), (-0.9923, 0.347, -0.4993), (-0.7157, 0.222, -0.6068), (-0.3743, 0.1056, -0.6371), (-0.7061, 0.6455, -0.00745), (-0.6708, 0.6067, -0.2278), (-0.5687, 0.4972, -0.4174), (-0.4115, 0.3445, -0.5476), (-0.2153, 0.1752, -0.6181), (-1.623e-09, 0.6395, -0.006597), (-8.877e-10, 0.5177, -0.3772), (-1.141e-09, 0.3758, -0.5187), (0.0, 0.5706, -0.1854), (0.0, 0.1854, -0.5706), (0.7, 0.6062, 0.0), (0.6657, 0.5687, -0.2134), (0.5663, 0.4662, -0.3911), (0.4114, 0.323, -0.5134), (0.2163, 0.1631, -0.5797), (1.212, 0.45, 0.0), (1.153, 0.4144, -0.2693), (0.9809, 0.3221, -0.4681), (0.7127, 0.2068, -0.5693), (0.3747, 0.09713, -0.5979), (1.215, 0.0, 0.0), (1.147, -2.866e-08, -0.2972), (0.9868, 0.0, -0.5066), (0.6771, 0.0, -0.5972), (0.4326, -9.51e-09, -0.607), (1.212, -0.45, 0.0), (1.153, -0.4144, -0.2693), (0.9809, -0.3221, -0.4681), (0.7127, -0.2068, -0.5693), (0.3747, -0.09713, -0.5979), (0.7, -0.6062, 0.0), (0.6657, -0.5687, -0.2134), (0.5663, -0.4662, -0.3911), (0.4114, -0.323, -0.5134), (0.2163, -0.1631, -0.5797), (0.0, -0.6, 0.0), (-4.172e-08, -0.5706, -0.1854), (0.0, -0.4854, -0.3527), (0.0, -0.3527, -0.4854), (-4.172e-08, -0.1854, -0.5706), (0.0, 0.0, -0.6), (-0.7, -0.6062, 0.0), (-0.6657, -0.5687, -0.2134), (-0.5663, -0.4662, -0.3911), (-0.4114, -0.323, -0.5134), (-0.2163, -0.1631, -0.5797), (-1.212, -0.45, 0.0), (-1.153, -0.4144, -0.2693), (-0.9809, -0.3221, -0.4681), (-0.7127, -0.2068, -0.5693), (-0.3747, -0.09713, -0.5979), (-1.585, 0.0, 0.0), (-1.516, 8.599e-08, -0.2972), (-1.278, 0.0, -0.5066), (-0.9687, 0.0, -0.5972), (-0.4326, 2.853e-08, -0.607), (-1.212, 0.45, 0.0), (-1.153, 0.4144, -0.2693), (-0.9809, 0.3221, -0.4681), (-0.7127, 0.2068, -0.5693), (-0.3747, 0.09713, -0.5979), (-0.7, 0.6062, 0.0), (-0.6657, 0.5687, -0.2134), (-0.5663, 0.4662, -0.3911), (-0.4114, 0.323, -0.5134), (-0.2163, 0.1631, -0.5797), (0.0, 0.6, 0.0), (0.0, 0.4854, -0.3527), (0.0, 0.3527, -0.4854)], [], [(1, 60, 5, 6), (0, 58, 2, 3), (32, 1, 6), (59, 0, 3, 4), (60, 59, 4, 5), (6, 5, 10, 11), (3, 2, 7, 8), (32, 6, 11), (4, 3, 8, 9), (5, 4, 9, 10), (11, 10, 15, 16), (8, 7, 12, 13), (32, 11, 16), (9, 8, 13, 14), (10, 9, 14, 15), (15, 14, 19, 20), (16, 15, 20, 21), (13, 12, 17, 18), (32, 16, 21), (14, 13, 18, 19), (19, 18, 23, 24), (20, 19, 24, 25), (21, 20, 25, 26), (18, 17, 22, 23), (32, 21, 26), (32, 26, 31), (24, 23, 28, 29), (25, 24, 29, 30), (26, 25, 30, 31), (23, 22, 27, 28), (28, 27, 33, 34), (32, 31, 37), (29, 28, 34, 35), (30, 29, 35, 36), (31, 30, 36, 37), (37, 36, 41, 42), (34, 33, 38, 39), (32, 37, 42), (35, 34, 39, 40), (36, 35, 40, 41), (41, 40, 45, 46), (42, 41, 46, 47), (39, 38, 43, 44), (32, 42, 47), (40, 39, 44, 45), (46, 45, 50, 51), (47, 46, 51, 52), (44, 43, 48, 49), (32, 47, 52), (45, 44, 49, 50), (50, 49, 54, 55), (51, 50, 55, 56), (52, 51, 56, 57), (49, 48, 53, 54), (32, 52, 57), (32, 57, 1), (55, 54, 0, 59), (56, 55, 59, 60), (57, 56, 60, 1), (54, 53, 58, 0), (62, 67, 66, 121), (61, 64, 63, 119), (93, 67, 62), (120, 65, 64, 61), (121, 66, 65, 120), (67, 72, 71, 66), (64, 69, 68, 63), (93, 72, 67), (65, 70, 69, 64), (66, 71, 70, 65), (72, 77, 76, 71), (69, 74, 73, 68), (93, 77, 72), (70, 75, 74, 69), (71, 76, 75, 70), (76, 81, 80, 75), (77, 82, 81, 76), (74, 79, 78, 73), (93, 82, 77), (75, 80, 79, 74), (80, 85, 84, 79), (81, 86, 85, 80), (82, 87, 86, 81), (79, 84, 83, 78), (93, 87, 82), (93, 92, 87), (85, 90, 89, 84), (86, 91, 90, 85), (87, 92, 91, 86), (84, 89, 88, 83), (89, 95, 94, 88), (93, 98, 92), (90, 96, 95, 89), (91, 97, 96, 90), (92, 98, 97, 91), (98, 103, 102, 97), (95, 100, 99, 94), (93, 103, 98), (96, 101, 100, 95), (97, 102, 101, 96), (102, 107, 106, 101), (103, 108, 107, 102), (100, 105, 104, 99), (93, 108, 103), (101, 106, 105, 100), (107, 112, 111, 106), (108, 113, 112, 107), (105, 110, 109, 104), (93, 113, 108), (106, 111, 110, 105), (111, 116, 115, 110), (112, 117, 116, 111), (113, 118, 117, 112), (110, 115, 114, 109), (93, 118, 113), (93, 62, 118), (116, 120, 61, 115), (117, 121, 120, 116), (118, 62, 121, 117), (115, 61, 119, 114), (7, 2, 63, 68), (12, 7, 68, 73), (17, 12, 73, 78), (22, 17, 78, 83), (27, 22, 83, 88), (33, 27, 88, 94), (38, 33, 94, 99), (43, 38, 99, 104), (48, 43, 104, 109), (53, 48, 109, 114), (58, 53, 114, 119), (2, 58, 119, 63)])
_uv = me_sphere_001.uv_layers.new(name='UVMap')
_uv.uv.foreach_set('vector', [0.75, 0.1, 0.75, 0.2, 0.6667, 0.2, 0.6667, 0.1, 0.75, 0.4, 0.75, 0.5, 0.6667, 0.5, 0.6667, 0.4, 0.7083, 0.0, 0.75, 0.1, 0.6667, 0.1, 0.75, 0.3, 0.75, 0.4, 0.6667, 0.4, 0.6667, 0.3, 0.75, 0.2, 0.75, 0.3, 0.6667, 0.3, 0.6667, 0.2, 0.6667, 0.1, 0.6667, 0.2, 0.5833, 0.2, 0.5833, 0.1, 0.6667, 0.4, 0.6667, 0.5, 0.5833, 0.5, 0.5833, 0.4, 0.625, 0.0, 0.6667, 0.1, 0.5833, 0.1, 0.6667, 0.3, 0.6667, 0.4, 0.5833, 0.4, 0.5833, 0.3, 0.6667, 0.2, 0.6667, 0.3, 0.5833, 0.3, 0.5833, 0.2, 0.5833, 0.1, 0.5833, 0.2, 0.5, 0.2, 0.5, 0.1, 0.5833, 0.4, 0.5833, 0.5, 0.5, 0.5, 0.5, 0.4, 0.5417, 0.0, 0.5833, 0.1, 0.5, 0.1, 0.5833, 0.3, 0.5833, 0.4, 0.5, 0.4, 0.5, 0.3, 0.5833, 0.2, 0.5833, 0.3, 0.5, 0.3, 0.5, 0.2, 0.5, 0.2, 0.5, 0.3, 0.4167, 0.3, 0.4167, 0.2, 0.5, 0.1, 0.5, 0.2, 0.4167, 0.2, 0.4167, 0.1, 0.5, 0.4, 0.5, 0.5, 0.4167, 0.5, 0.4167, 0.4, 0.4583, 0.0, 0.5, 0.1, 0.4167, 0.1, 0.5, 0.3, 0.5, 0.4, 0.4167, 0.4, 0.4167, 0.3, 0.4167, 0.3, 0.4167, 0.4, 0.3333, 0.4, 0.3333, 0.3, 0.4167, 0.2, 0.4167, 0.3, 0.3333, 0.3, 0.3333, 0.2, 0.4167, 0.1, 0.4167, 0.2, 0.3333, 0.2, 0.3333, 0.1, 0.4167, 0.4, 0.4167, 0.5, 0.3333, 0.5, 0.3333, 0.4, 0.375, 0.0, 0.4167, 0.1, 0.3333, 0.1, 0.2917, 0.0, 0.3333, 0.1, 0.25, 0.1, 0.3333, 0.3, 0.3333, 0.4, 0.25, 0.4, 0.25, 0.3, 0.3333, 0.2, 0.3333, 0.3, 0.25, 0.3, 0.25, 0.2, 0.3333, 0.1, 0.3333, 0.2, 0.25, 0.2, 0.25, 0.1, 0.3333, 0.4, 0.3333, 0.5, 0.25, 0.5, 0.25, 0.4, 0.25, 0.4, 0.25, 0.5, 0.1667, 0.5, 0.1667, 0.4, 0.2083, 0.0, 0.25, 0.1, 0.1667, 0.1, 0.25, 0.3, 0.25, 0.4, 0.1667, 0.4, 0.1667, 0.3, 0.25, 0.2, 0.25, 0.3, 0.1667, 0.3, 0.1667, 0.2, 0.25, 0.1, 0.25, 0.2, 0.1667, 0.2, 0.1667, 0.1, 0.1667, 0.1, 0.1667, 0.2, 0.08333, 0.2, 0.08333, 0.1, 0.1667, 0.4, 0.1667, 0.5, 0.08333, 0.5, 0.08333, 0.4, 0.125, 0.0, 0.1667, 0.1, 0.08333, 0.1, 0.1667, 0.3, 0.1667, 0.4, 0.08333, 0.4, 0.08333, 0.3, 0.1667, 0.2, 0.1667, 0.3, 0.08333, 0.3, 0.08333, 0.2, 0.08333, 0.2, 0.08333, 0.3, 0.0, 0.3, 0.0, 0.2, 0.08333, 0.1, 0.08333, 0.2, 0.0, 0.2, 0.0, 0.1, 0.08333, 0.4, 0.08333, 0.5, 0.0, 0.5, 0.0, 0.4, 0.04167, 0.0, 0.08333, 0.1, 0.0, 0.1, 0.08333, 0.3, 0.08333, 0.4, 0.0, 0.4, 0.0, 0.3, 1.0, 0.2, 1.0, 0.3, 0.9167, 0.3, 0.9167, 0.2, 1.0, 0.1, 1.0, 0.2, 0.9167, 0.2, 0.9167, 0.1, 1.0, 0.4, 1.0, 0.5, 0.9167, 0.5, 0.9167, 0.4, 0.9583, 0.0, 1.0, 0.1, 0.9167, 0.1, 1.0, 0.3, 1.0, 0.4, 0.9167, 0.4, 0.9167, 0.3, 0.9167, 0.3, 0.9167, 0.4, 0.8333, 0.4, 0.8333, 0.3, 0.9167, 0.2, 0.9167, 0.3, 0.8333, 0.3, 0.8333, 0.2, 0.9167, 0.1, 0.9167, 0.2, 0.8333, 0.2, 0.8333, 0.1, 0.9167, 0.4, 0.9167, 0.5, 0.8333, 0.5, 0.8333, 0.4, 0.875, 0.0, 0.9167, 0.1, 0.8333, 0.1, 0.7917, 0.0, 0.8333, 0.1, 0.75, 0.1, 0.8333, 0.3, 0.8333, 0.4, 0.75, 0.4, 0.75, 0.3, 0.8333, 0.2, 0.8333, 0.3, 0.75, 0.3, 0.75, 0.2, 0.8333, 0.1, 0.8333, 0.2, 0.75, 0.2, 0.75, 0.1, 0.8333, 0.4, 0.8333, 0.5, 0.75, 0.5, 0.75, 0.4, 0.75, 0.1, 0.6667, 0.1, 0.6667, 0.2, 0.75, 0.2, 0.75, 0.4, 0.6667, 0.4, 0.6667, 0.5, 0.75, 0.5, 0.7083, 0.0, 0.6667, 0.1, 0.75, 0.1, 0.75, 0.3, 0.6667, 0.3, 0.6667, 0.4, 0.75, 0.4, 0.75, 0.2, 0.6667, 0.2, 0.6667, 0.3, 0.75, 0.3, 0.6667, 0.1, 0.5833, 0.1, 0.5833, 0.2, 0.6667, 0.2, 0.6667, 0.4, 0.5833, 0.4, 0.5833, 0.5, 0.6667, 0.5, 0.625, 0.0, 0.5833, 0.1, 0.6667, 0.1, 0.6667, 0.3, 0.5833, 0.3, 0.5833, 0.4, 0.6667, 0.4, 0.6667, 0.2, 0.5833, 0.2, 0.5833, 0.3, 0.6667, 0.3, 0.5833, 0.1, 0.5, 0.1, 0.5, 0.2, 0.5833, 0.2, 0.5833, 0.4, 0.5, 0.4, 0.5, 0.5, 0.5833, 0.5, 0.5417, 0.0, 0.5, 0.1, 0.5833, 0.1, 0.5833, 0.3, 0.5, 0.3, 0.5, 0.4, 0.5833, 0.4, 0.5833, 0.2, 0.5, 0.2, 0.5, 0.3, 0.5833, 0.3, 0.5, 0.2, 0.4167, 0.2, 0.4167, 0.3, 0.5, 0.3, 0.5, 0.1, 0.4167, 0.1, 0.4167, 0.2, 0.5, 0.2, 0.5, 0.4, 0.4167, 0.4, 0.4167, 0.5, 0.5, 0.5, 0.4583, 0.0, 0.4167, 0.1, 0.5, 0.1, 0.5, 0.3, 0.4167, 0.3, 0.4167, 0.4, 0.5, 0.4, 0.4167, 0.3, 0.3333, 0.3, 0.3333, 0.4, 0.4167, 0.4, 0.4167, 0.2, 0.3333, 0.2, 0.3333, 0.3, 0.4167, 0.3, 0.4167, 0.1, 0.3333, 0.1, 0.3333, 0.2, 0.4167, 0.2, 0.4167, 0.4, 0.3333, 0.4, 0.3333, 0.5, 0.4167, 0.5, 0.375, 0.0, 0.3333, 0.1, 0.4167, 0.1, 0.2917, 0.0, 0.25, 0.1, 0.3333, 0.1, 0.3333, 0.3, 0.25, 0.3, 0.25, 0.4, 0.3333, 0.4, 0.3333, 0.2, 0.25, 0.2, 0.25, 0.3, 0.3333, 0.3, 0.3333, 0.1, 0.25, 0.1, 0.25, 0.2, 0.3333, 0.2, 0.3333, 0.4, 0.25, 0.4, 0.25, 0.5, 0.3333, 0.5, 0.25, 0.4, 0.1667, 0.4, 0.1667, 0.5, 0.25, 0.5, 0.2083, 0.0, 0.1667, 0.1, 0.25, 0.1, 0.25, 0.3, 0.1667, 0.3, 0.1667, 0.4, 0.25, 0.4, 0.25, 0.2, 0.1667, 0.2, 0.1667, 0.3, 0.25, 0.3, 0.25, 0.1, 0.1667, 0.1, 0.1667, 0.2, 0.25, 0.2, 0.1667, 0.1, 0.08333, 0.1, 0.08333, 0.2, 0.1667, 0.2, 0.1667, 0.4, 0.08333, 0.4, 0.08333, 0.5, 0.1667, 0.5, 0.125, 0.0, 0.08333, 0.1, 0.1667, 0.1, 0.1667, 0.3, 0.08333, 0.3, 0.08333, 0.4, 0.1667, 0.4, 0.1667, 0.2, 0.08333, 0.2, 0.08333, 0.3, 0.1667, 0.3, 0.08333, 0.2, 0.0, 0.2, 0.0, 0.3, 0.08333, 0.3, 0.08333, 0.1, 0.0, 0.1, 0.0, 0.2, 0.08333, 0.2, 0.08333, 0.4, 0.0, 0.4, 0.0, 0.5, 0.08333, 0.5, 0.04167, 0.0, 0.0, 0.1, 0.08333, 0.1, 0.08333, 0.3, 0.0, 0.3, 0.0, 0.4, 0.08333, 0.4, 1.0, 0.2, 0.9167, 0.2, 0.9167, 0.3, 1.0, 0.3, 1.0, 0.1, 0.9167, 0.1, 0.9167, 0.2, 1.0, 0.2, 1.0, 0.4, 0.9167, 0.4, 0.9167, 0.5, 1.0, 0.5, 0.9583, 0.0, 0.9167, 0.1, 1.0, 0.1, 1.0, 0.3, 0.9167, 0.3, 0.9167, 0.4, 1.0, 0.4, 0.9167, 0.3, 0.8333, 0.3, 0.8333, 0.4, 0.9167, 0.4, 0.9167, 0.2, 0.8333, 0.2, 0.8333, 0.3, 0.9167, 0.3, 0.9167, 0.1, 0.8333, 0.1, 0.8333, 0.2, 0.9167, 0.2, 0.9167, 0.4, 0.8333, 0.4, 0.8333, 0.5, 0.9167, 0.5, 0.875, 0.0, 0.8333, 0.1, 0.9167, 0.1, 0.7917, 0.0, 0.75, 0.1, 0.8333, 0.1, 0.8333, 0.3, 0.75, 0.3, 0.75, 0.4, 0.8333, 0.4, 0.8333, 0.2, 0.75, 0.2, 0.75, 0.3, 0.8333, 0.3, 0.8333, 0.1, 0.75, 0.1, 0.75, 0.2, 0.8333, 0.2, 0.8333, 0.4, 0.75, 0.4, 0.75, 0.5, 0.8333, 0.5, 0.5833, 0.5, 0.6667, 0.5, 0.6667, 0.5, 0.5833, 0.5, 0.5, 0.5, 0.5833, 0.5, 0.5833, 0.5, 0.5, 0.5, 0.4167, 0.5, 0.5, 0.5, 0.5, 0.5, 0.4167, 0.5, 0.3333, 0.5, 0.4167, 0.5, 0.4167, 0.5, 0.3333, 0.5, 0.25, 0.5, 0.3333, 0.5, 0.3333, 0.5, 0.25, 0.5, 0.1667, 0.5, 0.25, 0.5, 0.25, 0.5, 0.1667, 0.5, 0.08333, 0.5, 0.1667, 0.5, 0.1667, 0.5, 0.08333, 0.5, 0.0, 0.5, 0.08333, 0.5, 0.08333, 0.5, 0.0, 0.5, 0.9167, 0.5, 1.0, 0.5, 1.0, 0.5, 0.9167, 0.5, 0.8333, 0.5, 0.9167, 0.5, 0.9167, 0.5, 0.8333, 0.5, 0.75, 0.5, 0.8333, 0.5, 0.8333, 0.5, 0.75, 0.5, 0.6667, 0.5, 0.75, 0.5, 0.75, 0.5, 0.6667, 0.5])
me_sphere_001.update()
me_cylinder_001 = bpy.data.meshes.new('Cylinder.001')
me_cylinder_001.from_pydata([(0.0, 0.2, -2.0), (0.0, 0.2, 1.445), (0.1732, 0.1, -2.0), (0.1732, 0.1, 1.445), (0.1732, -0.1, -2.0), (0.1732, -0.1, 1.445), (0.0, -0.2, -2.0), (0.0, -0.2, 1.445), (-0.1732, -0.1, -2.0), (-0.1732, -0.1, 1.445), (-0.1732, 0.1, -2.0), (-0.1732, 0.1, 1.445)], [], [(0, 1, 3, 2), (2, 3, 5, 4), (4, 5, 7, 6), (6, 7, 9, 8), (3, 1, 11, 9, 7, 5), (8, 9, 11, 10), (10, 11, 1, 0), (0, 2, 4, 6, 8, 10)])
_uv = me_cylinder_001.uv_layers.new(name='UVMap')
_uv.uv.foreach_set('vector', [1.0, 0.5, 1.0, 1.0, 0.8333, 1.0, 0.8333, 0.5, 0.8333, 0.5, 0.8333, 1.0, 0.6667, 1.0, 0.6667, 0.5, 0.6667, 0.5, 0.6667, 1.0, 0.5, 1.0, 0.5, 0.5, 0.5, 0.5, 0.5, 1.0, 0.3333, 1.0, 0.3333, 0.5, 0.4578, 0.37, 0.25, 0.49, 0.04215, 0.37, 0.04215, 0.13, 0.25, 0.01, 0.4578, 0.13, 0.3333, 0.5, 0.3333, 1.0, 0.1667, 1.0, 0.1667, 0.5, 0.1667, 0.5, 0.1667, 1.0, -8.941e-08, 1.0, -8.941e-08, 0.5, 0.75, 0.49, 0.9578, 0.37, 0.9578, 0.13, 0.75, 0.01, 0.5422, 0.13, 0.5422, 0.37])
me_cylinder_001.update()
me_plane_004 = bpy.data.meshes.new('Plane.004')
me_plane_004.from_pydata([(-1.0, -0.5226, 0.03355), (1.0, -0.3433, 0.2483), (-1.009, 0.6012, 0.01818), (0.7012, 1.616, 0.5956), (-0.07006, -0.3695, 0.5441), (-0.1976, 1.127, 0.5508)], [], [(4, 1, 3, 5), (0, 4, 5, 2)])
_uv = me_plane_004.uv_layers.new(name='UVMap')
_uv.uv.foreach_set('vector', [0.4961, 0.0, 1.0, 0.0, 1.0, 1.0, 0.4961, 1.0, 0.0, 0.0, 0.4961, 0.0, 0.4961, 1.0, 0.0, 1.0])
me_plane_004.update()

# ---- objects
ob_barrier = bpy.data.objects.new('barrier', me_cube)
ob_light = bpy.data.objects.new('Light', light_light)
ob_camera = bpy.data.objects.new('Camera', cam_camera)
ob_cadre_b = bpy.data.objects.new('cadre_b', me_cube_001)
ob_sol = bpy.data.objects.new('sol', me_plane)
ob_cube_002 = bpy.data.objects.new('Cube.002', me_cube_002)
ob_cadre_h = bpy.data.objects.new('cadre_h', me_cube_003)
ob_cadre_d = bpy.data.objects.new('cadre_d', me_cube_004)
ob_cadre_g = bpy.data.objects.new('cadre_g', me_cube_005)
ob_mur_d = bpy.data.objects.new('mur_d', me_plane_001)
ob_mur_g = bpy.data.objects.new('mur_g', me_plane_002)
ob_mer = bpy.data.objects.new('mer', me_plane_003)
ob_bateau_fond = bpy.data.objects.new('bateau_fond', me_sphere_001)
ob_bateau_mat = bpy.data.objects.new('bateau_mat', me_cylinder_001)
ob_bateau_voile = bpy.data.objects.new('bateau_voile', me_plane_004)

# ---- transforms, parenting, visibility, modifiers, constraints
ob_barrier.location = (3.171, 0.0, 0.0)
ob_barrier.scale = (0.2046, 0.1917, 0.1917)
ob_barrier.lock_rotations_4d = False
ob_barrier.empty_display_type = 'ARROWS'
ob_barrier.lineart.crease_threshold = 0.0
ob_light.location = (4.486, -6.633, 6.129)
ob_light.rotation_euler = (0.6503, 0.05522, 1.866)
ob_light.lock_rotations_4d = False
ob_light.empty_display_type = 'ARROWS'
ob_light.color = (0.0, 0.0, 0.0, 0.0)
ob_light.lineart.crease_threshold = 0.0
ob_camera.location = (0.3816, -11.92, 3.341)
ob_camera.rotation_euler = (1.412, 0.0, 0.09505)
ob_camera.lock_rotations_4d = False
ob_camera.empty_display_type = 'ARROWS'
ob_camera.color = (0.0, 0.0, 0.0, 0.0)
ob_camera.display_type = 'WIRE'
ob_camera.lineart.crease_threshold = 0.0
ob_cadre_b.location = (-1.714, 0.0, -4.412)
ob_cadre_b.scale = (8.023, 1.0, 1.0)
ob_sol.location = (-1.583, -9.591, -5.326)
ob_sol.scale = (10.0, 10.0, 7.87)
ob_cube_002.location = (-1.714, 0.0, -4.412)
ob_cube_002.scale = (8.023, 1.0, 1.0)
ob_cadre_h.location = (-1.714, 0.0, 9.588)
ob_cadre_h.scale = (8.023, 1.0, 1.0)
ob_cadre_d.location = (7.286, 0.0, 2.588)
ob_cadre_d.rotation_euler = (0.0, 1.571, 0.0)
ob_cadre_d.scale = (8.023, 1.0, 1.0)
ob_cadre_g.location = (-10.49, 0.0, 2.588)
ob_cadre_g.rotation_euler = (0.0, 1.571, 0.0)
ob_cadre_g.scale = (8.023, 1.0, 1.0)
ob_mur_d.location = (8.22, -9.31, 0.67)
ob_mur_d.rotation_euler = (0.0, 1.571, 0.0)
ob_mur_d.scale = (10.0, 10.0, 1.0)
ob_mur_g.location = (-11.21, -9.591, 0.6162)
ob_mur_g.rotation_euler = (0.0, 1.571, 0.0)
ob_mur_g.scale = (10.0, 10.0, 7.87)
ob_mer.location = (2.434, 192.5, -14.24)
ob_mer.scale = (-293.9, -293.9, -293.9)
ob_bateau_fond.location = (0.0209, 1.193, 1.842)
ob_bateau_fond.rotation_euler = (0.0, -0.0, 1.569)
ob_bateau_fond.scale = (4.929, 4.929, 4.929)
ob_bateau_mat.location = (0.01306, -4.504, 4.929)
ob_bateau_mat.rotation_euler = (0.0, -0.0, 1.569)
ob_bateau_mat.scale = (1.546, 1.546, 2.594)
ob_bateau_voile.location = (0.02024, 0.671, 5.146)
ob_bateau_voile.rotation_euler = (1.571, -0.0, 1.569)
ob_bateau_voile.scale = (4.929, 4.929, 4.929)

# ---- collection membership
col_collection.objects.link(ob_barrier)
col_collection.objects.link(ob_light)
col_collection.objects.link(ob_camera)
col_collection.objects.link(ob_cadre_b)
col_collection.objects.link(ob_sol)
col_collection.objects.link(ob_cube_002)
col_collection.objects.link(ob_cadre_h)
col_collection.objects.link(ob_cadre_d)
col_collection.objects.link(ob_cadre_g)
col_collection.objects.link(ob_mur_d)
col_collection.objects.link(ob_mur_g)
col_collection.objects.link(ob_mer)
col_bateau.objects.link(ob_bateau_fond)
col_bateau.objects.link(ob_bateau_mat)
col_bateau.objects.link(ob_bateau_voile)
def _layer_coll(name, lc=None):
    lc = lc or bpy.context.view_layer.layer_collection
    for c in lc.children:
        if c.name == name: return c
        r = _layer_coll(name, c)
        if r: return r
_layer_coll('Collection').exclude = True

# ---- scene / render settings (as saved in the file)
scene.camera = ob_camera
scene.frame_start = 1; scene.frame_end = 250; scene.frame_set(70)
scene.render.engine = 'BLENDER_EEVEE_NEXT'
bpy.context.view_layer.update()
